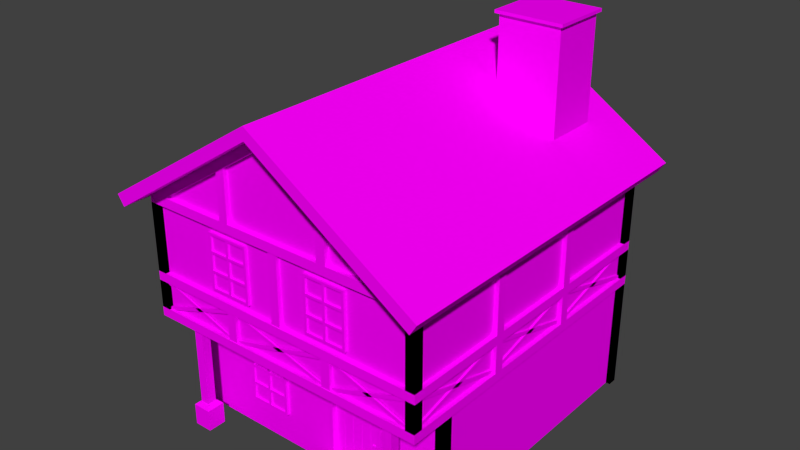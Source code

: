 # Source: Living_house.blend  (saved by Blender 2.78.0; exported with 4.5.12 LTS)
import bpy
from mathutils import Matrix  # noqa: F401  (used for matrix-valued properties, if any)

bpy.ops.wm.read_factory_settings(use_empty=True)
scene = bpy.context.scene
scene.name = 'Scene'

# ---- collections
col_collection_1 = bpy.data.collections.new('Collection 1'); scene.collection.children.link(col_collection_1)

# ---- images (referenced by path relative to the original .blend; pixels are not part of the script)
import os
ASSET_DIR = os.environ.get("B2B_ASSET_DIR", "")  # directory of the original .blend (textures are referenced by path, not embedded)
HERE = os.path.dirname(os.path.abspath(__file__))  # packed textures are extracted next to this script under _unpacked/

def load_image(name, relpath, width, height, colorspace="sRGB"):
    """Load a texture the original file referenced (path relative to the .blend, or extracted next to this script)."""
    p = next((c for c in (os.path.join(HERE, relpath), os.path.join(ASSET_DIR, relpath)) if relpath and os.path.exists(c)), "")
    if p:
        img = bpy.data.images.load(p, check_existing=True)
        img.name = name
    else:  # same state as the original file: an image datablock whose file is absent (Cycles renders it pink)
        img = bpy.data.images.new(name, width, height)
        img.source = "FILE"
        img.filepath = "//" + (relpath or name)
    img.colorspace_settings.name = colorspace
    return img
img_texture_atlas_png = load_image('Texture Atlas.png', 'Texture Atlas.png', 1024, 1024, 'sRGB')

# ---- materials (node trees are filled in below, after node groups)
mat_living_house = bpy.data.materials.new('Living house')
mat_living_house.alpha_threshold = 0.0
mat_living_house.roughness = 0.5

# ---- material node trees
mat_living_house.use_nodes = True; mat_living_house.node_tree.nodes.clear()
_N = mat_living_house.node_tree.nodes; _L = mat_living_house.node_tree.links
n0 = _N.new('ShaderNodeOutputMaterial'); n0.name = 'Material Output'; n0.location = (300, 300)
n1 = _N.new('ShaderNodeBsdfDiffuse'); n1.name = 'Diffuse BSDF'; n1.location = (10, 300)
n2 = _N.new('ShaderNodeTexImage'); n2.name = 'Image Texture'; n2.location = (-175, 309)
n2.width = 100
n2.image = img_texture_atlas_png
_L.new(n1.outputs[0], n0.inputs[0])
_L.new(n2.outputs[0], n1.inputs[0])
n0.is_active_output = True

# ---- world
world_world = bpy.data.worlds.new('World'); scene.world = world_world
world_world.color = (0.05088, 0.05088, 0.05088)
world_world.use_sun_shadow = False
world_world.sun_shadow_jitter_overblur = 0.0
world_world.cycles.sampling_method = 'NONE'
world_world.cycles.sample_map_resolution = 256

# ---- meshes
me_living_house = bpy.data.meshes.new('Living house')
me_living_house.from_pydata([(0.875, -1.955, 1.56), (0.7219, -1.955, 1.53), (0.5922, -1.955, 1.443), (0.5054, -1.955, 1.313), (0.475, -1.955, 1.16), (1.275, -1.955, 1.16), (1.245, -1.955, 1.313), (1.158, -1.955, 1.443), (1.028, -1.955, 1.53), (0.475, -1.955, 0.16), (1.275, -1.955, 0.16), (0.632, -1.955, 0.16), (0.638, -1.955, 0.16), (0.635, -1.952, 0.16), (0.792, -1.955, 0.16), (0.798, -1.955, 0.16), (0.795, -1.952, 0.16), (0.952, -1.955, 0.16), (0.958, -1.955, 0.16), (0.955, -1.952, 0.16), (1.112, -1.955, 0.16), (1.118, -1.955, 0.16), (1.115, -1.952, 0.16), (0.638, -1.955, 1.473), (0.632, -1.955, 1.469), (0.635, -1.952, 1.471), (0.798, -1.955, 1.545), (0.792, -1.955, 1.543), (0.795, -1.952, 1.544), (0.958, -1.955, 1.543), (0.952, -1.955, 1.545), (0.955, -1.952, 1.544), (1.118, -1.955, 1.469), (1.112, -1.955, 1.473), (1.115, -1.952, 1.471), (0.875, -1.955, 1.56), (0.7219, -1.955, 1.53), (0.5922, -1.955, 1.443), (0.5054, -1.955, 1.313), (0.475, -1.955, 1.16), (1.318, -1.955, 1.344), (1.355, -1.955, 1.16), (0.395, -1.955, 1.16), (0.4315, -1.955, 1.344), (0.5356, -1.955, 1.499), (0.6913, -1.955, 1.603), (0.875, -1.955, 1.64), (1.275, -1.955, 1.16), (1.245, -1.955, 1.313), (1.158, -1.955, 1.443), (1.028, -1.955, 1.53), (1.214, -1.955, 1.499), (1.059, -1.955, 1.603), (0.475, -1.955, 0.16), (1.355, -1.955, 0.16), (0.395, -1.955, 0.16), (1.275, -1.955, 0.16), (0.7219, -2.035, 1.53), (0.875, -2.035, 1.56), (0.5922, -2.035, 1.443), (0.5054, -2.035, 1.313), (0.475, -2.035, 1.16), (0.875, -2.035, 1.64), (1.059, -2.035, 1.603), (1.214, -2.035, 1.499), (1.318, -2.035, 1.344), (1.355, -2.035, 1.16), (0.395, -2.035, 1.16), (0.4315, -2.035, 1.344), (0.5356, -2.035, 1.499), (0.6913, -2.035, 1.603), (1.245, -2.035, 1.313), (1.275, -2.035, 1.16), (1.158, -2.035, 1.443), (1.028, -2.035, 1.53), (0.395, -2.035, 0.16), (0.475, -2.035, 0.16), (1.275, -2.035, 0.16), (1.355, -2.035, 0.16), (1.318, -1.905, 1.344), (1.355, -1.905, 1.16), (0.395, -1.905, 1.16), (0.4315, -1.905, 1.344), (0.5356, -1.905, 1.499), (0.6913, -1.905, 1.603), (0.875, -1.905, 1.64), (1.214, -1.905, 1.499), (1.059, -1.905, 1.603), (1.355, -1.905, 0.16), (0.395, -1.905, 0.16), (1.15, -1.973, 0.775), (1.15, -1.973, 0.825), (1.15, -1.947, 0.775), (1.15, -1.947, 0.825), (1.25, -1.973, 0.775), (1.25, -1.973, 0.825), (1.25, -1.947, 0.775), (1.25, -1.947, 0.825), (0.275, -2.505, 5.286e-09), (1.475, -2.505, 5.286e-09), (0.275, -1.905, 5.286e-09), (1.475, -1.905, 5.286e-09), (0.275, -2.205, 0.08), (0.275, -2.505, 0.08), (1.475, -2.505, 0.08), (1.475, -2.205, 0.08), (1.475, -2.205, 0.16), (1.475, -1.905, 0.16), (0.275, -1.905, 0.16), (0.275, -2.205, 0.16), (-1.95, -2.5, 5.286e-09), (-1.65, -2.5, 5.286e-09), (-1.95, -2.2, 5.286e-09), (-1.65, -2.2, 5.286e-09), (-1.95, -2.5, 0.35), (-1.65, -2.5, 0.35), (-1.95, -2.2, 0.35), (-1.65, -2.2, 0.35), (-1.897, -2.447, 0.4), (-1.702, -2.447, 0.4), (-1.897, -2.252, 0.4), (-1.702, -2.252, 0.4), (-1.875, -2.425, 0.4), (-1.725, -2.425, 0.4), (-1.875, -2.275, 0.4), (-1.725, -2.275, 0.4), (-1.875, -2.275, 1.8), (-1.875, -2.425, 1.8), (-1.725, -2.425, 1.8), (-1.725, -2.275, 1.8), (1.95, -2.5, 5.286e-09), (1.65, -2.5, 5.286e-09), (1.95, -2.2, 5.286e-09), (1.65, -2.2, 5.286e-09), (1.95, -2.5, 0.35), (1.65, -2.5, 0.35), (1.95, -2.2, 0.35), (1.65, -2.2, 0.35), (1.897, -2.447, 0.4), (1.702, -2.447, 0.4), (1.897, -2.252, 0.4), (1.702, -2.252, 0.4), (1.875, -2.425, 0.4), (1.725, -2.425, 0.4), (1.875, -2.275, 0.4), (1.725, -2.275, 0.4), (1.875, -2.275, 1.8), (1.875, -2.425, 1.8), (1.725, -2.425, 1.8), (1.725, -2.275, 1.8), (0.8223, -2.512, 1.984), (-0.8077, -2.512, 2.421), (0.8077, -2.538, 1.929), (-0.8223, -2.538, 2.366), (0.8223, -2.538, 1.984), (-0.8077, -2.538, 2.421), (0.8077, -2.512, 1.929), (-0.8223, -2.512, 2.366), (-0.8223, -2.512, 1.984), (0.8077, -2.512, 2.421), (-0.8077, -2.538, 1.929), (0.8223, -2.538, 2.366), (-0.8223, -2.538, 1.984), (0.8077, -2.538, 2.421), (-0.8077, -2.512, 1.929), (0.8223, -2.512, 2.366), (-2.3, -0.8171, 1.984), (-2.3, 0.8129, 2.421), (-2.327, -0.8026, 1.929), (-2.327, 0.8274, 2.366), (-2.327, -0.8171, 1.984), (-2.327, 0.8129, 2.421), (-2.3, -0.8026, 1.929), (-2.3, 0.8274, 2.366), (-2.3, 0.8274, 1.984), (-2.3, -0.8026, 2.421), (-2.327, 0.8129, 1.929), (-2.327, -0.8171, 2.366), (-2.327, 0.8274, 1.984), (-2.327, -0.8026, 2.421), (-2.3, 0.8129, 1.929), (-2.3, -0.8171, 2.366), (2.238, -2.512, 1.984), (0.9338, -2.512, 2.421), (2.226, -2.538, 1.929), (0.9222, -2.538, 2.366), (2.238, -2.538, 1.984), (0.9338, -2.538, 2.421), (2.226, -2.512, 1.929), (0.9222, -2.512, 2.366), (0.9222, -2.512, 1.984), (2.226, -2.512, 2.421), (0.9338, -2.538, 1.929), (2.238, -2.538, 2.366), (0.9222, -2.538, 1.984), (2.226, -2.538, 2.421), (0.9338, -2.512, 1.929), (2.238, -2.512, 2.366), (-2.3, -2.467, 1.984), (-2.3, -0.8371, 2.421), (-2.327, -2.453, 1.929), (-2.327, -0.8226, 2.366), (-2.327, -2.467, 1.984), (-2.327, -0.8371, 2.421), (-2.3, -2.453, 1.929), (-2.3, -0.8226, 2.366), (-2.3, -0.8226, 1.984), (-2.3, -2.453, 2.421), (-2.327, -0.8371, 1.929), (-2.327, -2.467, 2.366), (-2.327, -0.8226, 1.984), (-2.327, -2.453, 2.421), (-2.3, -0.8371, 1.929), (-2.3, -2.467, 2.366), (-2.3, 2.477, 1.984), (-2.3, 0.8474, 2.421), (-2.327, 2.463, 1.929), (-2.327, 0.8329, 2.366), (-2.327, 2.477, 1.984), (-2.327, 0.8474, 2.421), (-2.3, 2.463, 1.929), (-2.3, 0.8329, 2.366), (-2.3, 0.8329, 1.984), (-2.3, 2.463, 2.421), (-2.327, 0.8474, 1.929), (-2.327, 2.477, 2.366), (-2.327, 0.8329, 1.984), (-2.327, 2.463, 2.421), (-2.3, 0.8474, 1.929), (-2.3, 2.477, 2.366), (2.3, -2.467, 1.984), (2.3, -0.8371, 2.421), (2.327, -2.453, 1.929), (2.327, -0.8226, 2.366), (2.327, -2.467, 1.984), (2.327, -0.8371, 2.421), (2.3, -2.453, 1.929), (2.3, -0.8226, 2.366), (2.3, -0.8226, 1.984), (2.3, -2.453, 2.421), (2.327, -0.8371, 1.929), (2.327, -2.467, 2.366), (2.327, -0.8226, 1.984), (2.327, -2.453, 2.421), (2.3, -0.8371, 1.929), (2.3, -2.467, 2.366), (2.3, 2.477, 1.984), (2.3, 0.8474, 2.421), (2.327, 2.463, 1.929), (2.327, 0.8329, 2.366), (2.327, 2.477, 1.984), (2.327, 0.8474, 2.421), (2.3, 2.463, 1.929), (2.3, 0.8329, 2.366), (2.3, 0.8329, 1.984), (2.3, 2.463, 2.421), (2.327, 0.8474, 1.929), (2.327, 2.477, 2.366), (2.327, 0.8329, 1.984), (2.327, 2.463, 2.421), (2.3, 0.8474, 1.929), (2.3, 2.477, 2.366), (2.238, 2.522, 1.984), (0.9338, 2.522, 2.421), (2.226, 2.549, 1.929), (0.9222, 2.549, 2.366), (2.238, 2.549, 1.984), (0.9338, 2.549, 2.421), (2.226, 2.522, 1.929), (0.9222, 2.522, 2.366), (0.9222, 2.522, 1.984), (2.226, 2.522, 2.421), (0.9338, 2.549, 1.929), (2.238, 2.549, 2.366), (0.9222, 2.549, 1.984), (2.226, 2.549, 2.421), (0.9338, 2.522, 1.929), (2.238, 2.522, 2.366), (-2.238, -2.512, 1.984), (-0.9338, -2.512, 2.421), (-2.226, -2.538, 1.929), (-0.9222, -2.538, 2.366), (-2.238, -2.538, 1.984), (-0.9338, -2.538, 2.421), (-2.226, -2.512, 1.929), (-0.9222, -2.512, 2.366), (-0.9222, -2.512, 1.984), (-2.226, -2.512, 2.421), (-0.9338, -2.538, 1.929), (-2.238, -2.538, 2.366), (-0.9222, -2.538, 1.984), (-2.226, -2.538, 2.421), (-0.9338, -2.512, 1.929), (-2.238, -2.512, 2.366), (-2.238, 2.522, 1.984), (-0.9338, 2.522, 2.421), (-2.226, 2.549, 1.929), (-0.9222, 2.549, 2.366), (-2.238, 2.549, 1.984), (-0.9338, 2.549, 2.421), (-2.226, 2.522, 1.929), (-0.9222, 2.522, 2.366), (-0.9222, 2.522, 1.984), (-2.226, 2.522, 2.421), (-0.9338, 2.549, 1.929), (-2.238, 2.549, 2.366), (-0.9222, 2.549, 1.984), (-2.226, 2.549, 2.421), (-0.9338, 2.522, 1.929), (-2.238, 2.522, 2.366), (0.8223, 2.522, 1.984), (-0.8077, 2.522, 2.421), (0.8077, 2.549, 1.929), (-0.8223, 2.549, 2.366), (0.8223, 2.549, 1.984), (-0.8077, 2.549, 2.421), (0.8077, 2.522, 1.929), (-0.8223, 2.522, 2.366), (-0.8223, 2.522, 1.984), (0.8077, 2.522, 2.421), (-0.8077, 2.549, 1.929), (0.8223, 2.549, 2.366), (-0.8223, 2.549, 1.984), (0.8077, 2.549, 2.421), (-0.8077, 2.522, 1.929), (0.8223, 2.522, 2.366), (2.3, -0.8171, 1.984), (2.3, 0.8129, 2.421), (2.327, -0.8026, 1.929), (2.327, 0.8274, 2.366), (2.327, -0.8171, 1.984), (2.327, 0.8129, 2.421), (2.3, -0.8026, 1.929), (2.3, 0.8274, 2.366), (2.3, 0.8274, 1.984), (2.3, -0.8026, 2.421), (2.327, 0.8129, 1.929), (2.327, -0.8171, 2.366), (2.327, 0.8274, 1.984), (2.327, -0.8026, 2.421), (2.3, 0.8129, 1.929), (2.3, -0.8171, 2.366), (-0.95, -2.56, 2.4), (-0.95, -2.56, 1.95), (-0.8, -2.56, 2.4), (-0.8, -2.56, 1.95), (-0.95, -2.49, 2.4), (-0.95, -2.49, 1.95), (-0.8, -2.49, 2.4), (-0.8, -2.49, 1.95), (-2.371, 0.8802, 2.4), (-2.371, 0.8802, 1.95), (-2.371, 0.7302, 2.4), (-2.371, 0.7302, 1.95), (-2.3, 0.8802, 2.4), (-2.3, 0.8802, 1.95), (-2.3, 0.7302, 2.4), (-2.3, 0.7302, 1.95), (-2.371, -0.8698, 2.4), (-2.371, -0.8698, 1.95), (-2.371, -0.7198, 2.4), (-2.371, -0.7198, 1.95), (-2.3, -0.8698, 2.4), (-2.3, -0.8698, 1.95), (-2.3, -0.7198, 2.4), (-2.3, -0.7198, 1.95), (0.95, -2.49, 1.95), (0.95, -2.49, 2.4), (0.8, -2.49, 1.95), (0.8, -2.49, 2.4), (0.95, -2.56, 1.95), (0.95, -2.56, 2.4), (0.8, -2.56, 1.95), (0.8, -2.56, 2.4), (-0.95, 2.571, 2.4), (-0.95, 2.571, 1.95), (-0.8, 2.571, 2.4), (-0.8, 2.571, 1.95), (-0.95, 2.5, 2.4), (-0.95, 2.5, 1.95), (-0.8, 2.5, 2.4), (-0.8, 2.5, 1.95), (0.95, 2.5, 1.95), (0.95, 2.5, 2.4), (0.8, 2.5, 1.95), (0.8, 2.5, 2.4), (0.95, 2.571, 1.95), (0.95, 2.571, 2.4), (0.8, 2.571, 1.95), (0.8, 2.571, 2.4), (2.371, 0.8802, 2.4), (2.371, 0.8802, 1.95), (2.371, 0.7302, 2.4), (2.371, 0.7302, 1.95), (2.3, 0.8802, 2.4), (2.3, 0.8802, 1.95), (2.3, 0.7302, 2.4), (2.3, 0.7302, 1.95), (2.371, -0.8698, 2.4), (2.371, -0.8698, 1.95), (2.371, -0.7198, 2.4), (2.371, -0.7198, 1.95), (2.3, -0.8698, 2.4), (2.3, -0.8698, 1.95), (2.3, -0.7198, 2.4), (2.3, -0.7198, 1.95), (-0.075, 2.571, 3.65), (-0.075, 2.571, 2.55), (0.075, 2.571, 3.65), (0.075, 2.571, 2.55), (-0.075, 2.5, 3.65), (-0.075, 2.5, 2.55), (0.075, 2.5, 3.65), (0.075, 2.5, 2.55), (-0.075, -2.56, 3.65), (-0.075, -2.56, 2.55), (0.075, -2.56, 3.65), (0.075, -2.56, 2.55), (-0.075, -2.49, 3.65), (-0.075, -2.49, 2.55), (0.075, -2.49, 3.65), (0.075, -2.49, 2.55), (-2.371, 0.8802, 3.65), (-2.371, 0.8802, 2.55), (-2.371, 0.7302, 3.65), (-2.371, 0.7302, 2.55), (-2.3, 0.8802, 3.65), (-2.3, 0.8802, 2.55), (-2.3, 0.7302, 3.65), (-2.3, 0.7302, 2.55), (-2.371, -0.8698, 3.65), (-2.371, -0.8698, 2.55), (-2.371, -0.7198, 3.65), (-2.371, -0.7198, 2.55), (-2.3, -0.8698, 3.65), (-2.3, -0.8698, 2.55), (-2.3, -0.7198, 3.65), (-2.3, -0.7198, 2.55), (2.371, 0.8802, 3.65), (2.371, 0.8802, 2.55), (2.371, 0.7302, 3.65), (2.371, 0.7302, 2.55), (2.3, 0.8802, 3.65), (2.3, 0.8802, 2.55), (2.3, 0.7302, 3.65), (2.3, 0.7302, 2.55), (2.371, -0.8698, 3.65), (2.371, -0.8698, 2.55), (2.371, -0.7198, 3.65), (2.371, -0.7198, 2.55), (2.3, -0.8698, 3.65), (2.3, -0.8698, 2.55), (2.3, -0.7198, 3.65), (2.3, -0.7198, 2.55), (-2.37, 2.57, 3.65), (-2.37, 2.57, 2.55), (-2.22, 2.57, 3.65), (-2.22, 2.57, 2.55), (-2.3, 2.42, 3.65), (-2.3, 2.42, 2.55), (-2.22, 2.5, 3.65), (-2.22, 2.5, 2.55), (-2.37, 2.42, 3.65), (-2.37, 2.42, 2.55), (-2.37, 2.57, 3.65), (-2.37, 2.57, 2.55), (-2.22, 2.57, 3.65), (-2.22, 2.57, 2.55), (-2.3, 2.42, 3.65), (-2.3, 2.42, 2.55), (-2.22, 2.5, 3.65), (-2.22, 2.5, 2.55), (-2.37, 2.42, 3.65), (-2.37, 2.42, 2.55), (2.37, 2.57, 3.65), (2.37, 2.57, 2.55), (2.22, 2.57, 3.65), (2.22, 2.57, 2.55), (2.3, 2.42, 3.65), (2.3, 2.42, 2.55), (2.22, 2.5, 3.65), (2.22, 2.5, 2.55), (2.37, 2.42, 3.65), (2.37, 2.42, 2.55), (2.37, 2.57, 3.65), (2.37, 2.57, 2.55), (2.22, 2.57, 3.65), (2.22, 2.57, 2.55), (2.3, 2.42, 3.65), (2.3, 2.42, 2.55), (2.22, 2.5, 3.65), (2.22, 2.5, 2.55), (2.37, 2.42, 3.65), (2.37, 2.42, 2.55), (-2.37, -2.57, 3.65), (-2.37, -2.57, 2.55), (-2.22, -2.57, 3.65), (-2.22, -2.57, 2.55), (-2.3, -2.42, 3.65), (-2.3, -2.42, 2.55), (-2.22, -2.5, 3.65), (-2.22, -2.5, 2.55), (-2.37, -2.42, 3.65), (-2.37, -2.42, 2.55), (-2.37, -2.57, 3.65), (-2.37, -2.57, 2.55), (-2.22, -2.57, 3.65), (-2.22, -2.57, 2.55), (-2.3, -2.42, 3.65), (-2.3, -2.42, 2.55), (-2.22, -2.5, 3.65), (-2.22, -2.5, 2.55), (-2.37, -2.42, 3.65), (-2.37, -2.42, 2.55), (2.37, -2.57, 3.65), (2.37, -2.57, 2.55), (2.22, -2.57, 3.65), (2.22, -2.57, 2.55), (2.3, -2.42, 3.65), (2.3, -2.42, 2.55), (2.22, -2.5, 3.65), (2.22, -2.5, 2.55), (2.37, -2.42, 3.65), (2.37, -2.42, 2.55), (2.37, -2.57, 3.65), (2.37, -2.57, 2.55), (2.22, -2.57, 3.65), (2.22, -2.57, 2.55), (2.3, -2.42, 3.65), (2.3, -2.42, 2.55), (2.22, -2.5, 3.65), (2.22, -2.5, 2.55), (2.37, -2.42, 3.65), (2.37, -2.42, 2.55), (-2.37, 2.57, 2.4), (-2.37, 2.57, 1.95), (-2.22, 2.57, 2.4), (-2.22, 2.57, 1.95), (-2.3, 2.42, 2.4), (-2.3, 2.42, 1.95), (-2.22, 2.5, 2.4), (-2.22, 2.5, 1.95), (-2.37, 2.42, 2.4), (-2.37, 2.42, 1.95), (-2.37, 2.57, 2.4), (-2.37, 2.57, 1.95), (-2.22, 2.57, 2.4), (-2.22, 2.57, 1.95), (-2.3, 2.42, 2.4), (-2.3, 2.42, 1.95), (-2.22, 2.5, 2.4), (-2.22, 2.5, 1.95), (-2.37, 2.42, 2.4), (-2.37, 2.42, 1.95), (2.37, 2.57, 2.4), (2.37, 2.57, 1.95), (2.22, 2.57, 2.4), (2.22, 2.57, 1.95), (2.3, 2.42, 2.4), (2.3, 2.42, 1.95), (2.22, 2.5, 2.4), (2.22, 2.5, 1.95), (2.37, 2.42, 2.4), (2.37, 2.42, 1.95), (2.37, 2.57, 2.4), (2.37, 2.57, 1.95), (2.22, 2.57, 2.4), (2.22, 2.57, 1.95), (2.3, 2.42, 2.4), (2.3, 2.42, 1.95), (2.22, 2.5, 2.4), (2.22, 2.5, 1.95), (2.37, 2.42, 2.4), (2.37, 2.42, 1.95), (-2.37, -2.57, 2.4), (-2.37, -2.57, 1.95), (-2.22, -2.57, 2.4), (-2.22, -2.57, 1.95), (-2.3, -2.42, 2.4), (-2.3, -2.42, 1.95), (-2.22, -2.5, 2.4), (-2.22, -2.5, 1.95), (-2.37, -2.42, 2.4), (-2.37, -2.42, 1.95), (-2.37, -2.57, 2.4), (-2.37, -2.57, 1.95), (-2.22, -2.57, 2.4), (-2.22, -2.57, 1.95), (-2.3, -2.42, 2.4), (-2.3, -2.42, 1.95), (-2.22, -2.5, 2.4), (-2.22, -2.5, 1.95), (-2.37, -2.42, 2.4), (-2.37, -2.42, 1.95), (2.37, -2.57, 2.4), (2.37, -2.57, 1.95), (2.22, -2.57, 2.4), (2.22, -2.57, 1.95), (2.3, -2.42, 2.4), (2.3, -2.42, 1.95), (2.22, -2.5, 2.4), (2.22, -2.5, 1.95), (2.37, -2.42, 2.4), (2.37, -2.42, 1.95), (2.37, -2.57, 2.4), (2.37, -2.57, 1.95), (2.22, -2.57, 2.4), (2.22, -2.57, 1.95), (2.3, -2.42, 2.4), (2.3, -2.42, 1.95), (2.22, -2.5, 2.4), (2.22, -2.5, 1.95), (2.37, -2.42, 2.4), (2.37, -2.42, 1.95), (-2.37, 2.57, 1.8), (-2.37, 2.57, 0.0), (-2.22, 2.57, 1.8), (-2.22, 2.57, 0.0), (-2.3, 2.42, 1.8), (-2.3, 2.42, 0.0), (-2.22, 2.5, 1.8), (-2.22, 2.5, 0.0), (-2.37, 2.42, 1.8), (-2.37, 2.42, 0.0), (-2.37, 2.57, 1.8), (-2.37, 2.57, 0.0), (-2.22, 2.57, 1.8), (-2.22, 2.57, 0.0), (-2.3, 2.42, 1.8), (-2.3, 2.42, 0.0), (-2.22, 2.5, 1.8), (-2.22, 2.5, 0.0), (-2.37, 2.42, 1.8), (-2.37, 2.42, 0.0), (2.37, 2.57, 1.8), (2.37, 2.57, 0.0), (2.22, 2.57, 1.8), (2.22, 2.57, 0.0), (2.3, 2.42, 1.8), (2.3, 2.42, 0.0), (2.22, 2.5, 1.8), (2.22, 2.5, 0.0), (2.37, 2.42, 1.8), (2.37, 2.42, 0.0), (2.37, 2.57, 1.8), (2.37, 2.57, 0.0), (2.22, 2.57, 1.8), (2.22, 2.57, 0.0), (2.3, 2.42, 1.8), (2.3, 2.42, 0.0), (2.22, 2.5, 1.8), (2.22, 2.5, 0.0), (2.37, 2.42, 1.8), (2.37, 2.42, 0.0), (-2.37, -1.96, 1.8), (-2.37, -1.96, 0.0), (-2.22, -1.96, 1.8), (-2.22, -1.96, 0.0), (-2.3, -1.81, 1.8), (-2.3, -1.81, 0.0), (-2.22, -1.89, 1.8), (-2.22, -1.89, 0.0), (-2.37, -1.81, 1.8), (-2.37, -1.81, 0.0), (-2.37, -1.96, 1.8), (-2.37, -1.96, 0.0), (-2.22, -1.96, 1.8), (-2.22, -1.96, 0.0), (-2.3, -1.81, 1.8), (-2.3, -1.81, 0.0), (-2.22, -1.89, 1.8), (-2.22, -1.89, 0.0), (-2.37, -1.81, 1.8), (-2.37, -1.81, 0.0), (2.37, -1.96, 1.8), (2.37, -1.96, 0.0), (2.22, -1.96, 1.8), (2.22, -1.96, 0.0), (2.3, -1.81, 1.8), (2.3, -1.81, 0.0), (2.22, -1.89, 1.8), (2.22, -1.89, 0.0), (2.37, -1.81, 1.8), (2.37, -1.81, 0.0), (2.37, -1.96, 1.8), (2.37, -1.96, 0.0), (2.22, -1.96, 1.8), (2.22, -1.96, 0.0), (2.3, -1.81, 1.8), (2.3, -1.81, 0.0), (2.22, -1.89, 1.8), (2.22, -1.89, 0.0), (2.37, -1.81, 1.8), (2.37, -1.81, 0.0), (-1.225, -2.49, 2.65), (-0.525, -2.49, 2.65), (-1.225, -2.49, 3.55), (-0.525, -2.49, 3.55), (-0.895, -2.49, 3.55), (-0.895, -2.49, 2.65), (-1.225, -2.49, 3.27), (-1.225, -2.49, 2.97), (-0.525, -2.49, 2.97), (-0.525, -2.49, 3.27), (-0.895, -2.52, 3.27), (-0.855, -2.52, 2.97), (-0.895, -2.52, 3.51), (-1.185, -2.52, 3.51), (-1.185, -2.52, 3.27), (-0.855, -2.52, 3.27), (-0.565, -2.52, 3.27), (-0.565, -2.52, 3.51), (-0.855, -2.52, 3.51), (-0.855, -2.52, 3.23), (-0.565, -2.52, 3.23), (-0.565, -2.52, 2.97), (-0.895, -2.52, 3.23), (-0.895, -2.52, 2.97), (-1.185, -2.52, 3.23), (-1.225, -2.49, 3.23), (-1.185, -2.52, 2.97), (-0.895, -2.52, 2.93), (-1.185, -2.52, 2.93), (-1.185, -2.52, 2.69), (-0.855, -2.52, 2.93), (-0.895, -2.52, 2.69), (-0.855, -2.52, 2.69), (-0.565, -2.52, 2.69), (-0.525, -2.49, 3.23), (-0.565, -2.52, 2.93), (-1.225, -2.49, 2.93), (-0.525, -2.49, 2.93), (-0.855, -2.49, 3.55), (-0.855, -2.49, 2.65), (-1.185, -2.55, 2.93), (-1.185, -2.55, 2.69), (-0.855, -2.55, 2.69), (-0.565, -2.55, 2.69), (-0.565, -2.55, 3.27), (-0.565, -2.55, 3.51), (-0.895, -2.55, 3.51), (-1.185, -2.55, 3.51), (-0.855, -2.55, 3.51), (-0.895, -2.55, 2.69), (-1.185, -2.55, 3.27), (-1.185, -2.55, 3.23), (-1.185, -2.55, 2.97), (-0.565, -2.55, 2.93), (-0.565, -2.55, 2.97), (-0.565, -2.55, 3.23), (-0.895, -2.55, 2.93), (-0.855, -2.55, 2.93), (-0.895, -2.55, 2.97), (-0.855, -2.55, 2.97), (-0.525, -2.55, 2.93), (-0.895, -2.55, 3.55), (-1.225, -2.55, 3.55), (-1.225, -2.55, 3.27), (-0.895, -2.55, 3.27), (-0.525, -2.55, 2.97), (-1.225, -2.55, 2.97), (-1.225, -2.55, 3.23), (-0.525, -2.55, 3.27), (-0.525, -2.55, 3.55), (-0.855, -2.55, 3.55), (-0.855, -2.55, 3.27), (-0.895, -2.55, 3.23), (-0.855, -2.55, 3.23), (-0.525, -2.55, 3.23), (-1.225, -2.55, 2.93), (-1.225, -2.55, 2.65), (-0.895, -2.55, 2.65), (-0.855, -2.55, 2.65), (-0.525, -2.55, 2.65), (1.225, -2.49, 2.65), (0.525, -2.49, 2.65), (1.225, -2.49, 3.55), (0.525, -2.49, 3.55), (0.895, -2.49, 3.55), (0.895, -2.49, 2.65), (1.225, -2.49, 3.27), (1.225, -2.49, 2.97), (0.525, -2.49, 2.97), (0.525, -2.49, 3.27), (0.895, -2.52, 3.27), (0.855, -2.52, 2.97), (0.895, -2.52, 3.51), (1.185, -2.52, 3.51), (1.185, -2.52, 3.27), (0.855, -2.52, 3.27), (0.565, -2.52, 3.27), (0.565, -2.52, 3.51), (0.855, -2.52, 3.51), (0.855, -2.52, 3.23), (0.565, -2.52, 3.23), (0.565, -2.52, 2.97), (0.895, -2.52, 3.23), (0.895, -2.52, 2.97), (1.185, -2.52, 3.23), (1.225, -2.49, 3.23), (1.185, -2.52, 2.97), (0.895, -2.52, 2.93), (1.185, -2.52, 2.93), (1.185, -2.52, 2.69), (0.855, -2.52, 2.93), (0.895, -2.52, 2.69), (0.855, -2.52, 2.69), (0.565, -2.52, 2.69), (0.525, -2.49, 3.23), (0.565, -2.52, 2.93), (1.225, -2.49, 2.93), (0.525, -2.49, 2.93), (0.855, -2.49, 3.55), (0.855, -2.49, 2.65), (1.185, -2.55, 2.93), (1.185, -2.55, 2.69), (0.855, -2.55, 2.69), (0.565, -2.55, 2.69), (0.565, -2.55, 3.27), (0.565, -2.55, 3.51), (0.895, -2.55, 3.51), (1.185, -2.55, 3.51), (0.855, -2.55, 3.51), (0.895, -2.55, 2.69), (1.185, -2.55, 3.27), (1.185, -2.55, 3.23), (1.185, -2.55, 2.97), (0.565, -2.55, 2.93), (0.565, -2.55, 2.97), (0.565, -2.55, 3.23), (0.895, -2.55, 2.93), (0.855, -2.55, 2.93), (0.895, -2.55, 2.97), (0.855, -2.55, 2.97), (0.525, -2.55, 2.93), (0.895, -2.55, 3.55), (1.225, -2.55, 3.55), (1.225, -2.55, 3.27), (0.895, -2.55, 3.27), (0.525, -2.55, 2.97), (1.225, -2.55, 2.97), (1.225, -2.55, 3.23), (0.525, -2.55, 3.27), (0.525, -2.55, 3.55), (0.855, -2.55, 3.55), (0.855, -2.55, 3.27), (0.895, -2.55, 3.23), (0.855, -2.55, 3.23), (0.525, -2.55, 3.23), (1.225, -2.55, 2.93), (1.225, -2.55, 2.65), (0.895, -2.55, 2.65), (0.855, -2.55, 2.65), (0.525, -2.55, 2.65), (-1.225, -1.89, 0.5), (-0.525, -1.89, 0.5), (-1.225, -1.89, 1.4), (-0.525, -1.89, 1.4), (-0.895, -1.89, 1.4), (-0.895, -1.89, 0.5), (-1.225, -1.89, 1.12), (-1.225, -1.89, 0.82), (-0.525, -1.89, 0.82), (-0.525, -1.89, 1.12), (-0.895, -1.92, 1.12), (-0.855, -1.92, 0.82), (-0.895, -1.92, 1.36), (-1.185, -1.92, 1.36), (-1.185, -1.92, 1.12), (-0.855, -1.92, 1.12), (-0.565, -1.92, 1.12), (-0.565, -1.92, 1.36), (-0.855, -1.92, 1.36), (-0.855, -1.92, 1.08), (-0.565, -1.92, 1.08), (-0.565, -1.92, 0.82), (-0.895, -1.92, 1.08), (-0.895, -1.92, 0.82), (-1.185, -1.92, 1.08), (-1.225, -1.89, 1.08), (-1.185, -1.92, 0.82), (-0.895, -1.92, 0.78), (-1.185, -1.92, 0.78), (-1.185, -1.92, 0.54), (-0.855, -1.92, 0.78), (-0.895, -1.92, 0.54), (-0.855, -1.92, 0.54), (-0.565, -1.92, 0.54), (-0.525, -1.89, 1.08), (-0.565, -1.92, 0.78), (-1.225, -1.89, 0.78), (-0.525, -1.89, 0.78), (-0.855, -1.89, 1.4), (-0.855, -1.89, 0.5), (-1.185, -1.95, 0.78), (-1.185, -1.95, 0.54), (-0.855, -1.95, 0.54), (-0.565, -1.95, 0.54), (-0.565, -1.95, 1.12), (-0.565, -1.95, 1.36), (-0.895, -1.95, 1.36), (-1.185, -1.95, 1.36), (-0.855, -1.95, 1.36), (-0.895, -1.95, 0.54), (-1.185, -1.95, 1.12), (-1.185, -1.95, 1.08), (-1.185, -1.95, 0.82), (-0.565, -1.95, 0.78), (-0.565, -1.95, 0.82), (-0.565, -1.95, 1.08), (-0.895, -1.95, 0.78), (-0.855, -1.95, 0.78), (-0.895, -1.95, 0.82), (-0.855, -1.95, 0.82), (-0.525, -1.95, 0.78), (-0.895, -1.95, 1.4), (-1.225, -1.95, 1.4), (-1.225, -1.95, 1.12), (-0.895, -1.95, 1.12), (-0.525, -1.95, 0.82), (-1.225, -1.95, 0.82), (-1.225, -1.95, 1.08), (-0.525, -1.95, 1.12), (-0.525, -1.95, 1.4), (-0.855, -1.95, 1.4), (-0.855, -1.95, 1.12), (-0.895, -1.95, 1.08), (-0.855, -1.95, 1.08), (-0.525, -1.95, 1.08), (-1.225, -1.95, 0.78), (-1.225, -1.95, 0.5), (-0.895, -1.95, 0.5), (-0.855, -1.95, 0.5), (-0.525, -1.95, 0.5), (-2.29, -1.295, 2.65), (-2.29, -1.995, 2.65), (-2.29, -1.295, 3.55), (-2.29, -1.995, 3.55), (-2.29, -1.625, 3.55), (-2.29, -1.625, 2.65), (-2.29, -1.295, 3.27), (-2.29, -1.295, 2.97), (-2.29, -1.995, 2.97), (-2.29, -1.995, 3.27), (-2.32, -1.625, 3.27), (-2.32, -1.665, 2.97), (-2.32, -1.625, 3.51), (-2.32, -1.335, 3.51), (-2.32, -1.335, 3.27), (-2.32, -1.665, 3.27), (-2.32, -1.955, 3.27), (-2.32, -1.955, 3.51), (-2.32, -1.665, 3.51), (-2.32, -1.665, 3.23), (-2.32, -1.955, 3.23), (-2.32, -1.955, 2.97), (-2.32, -1.625, 3.23), (-2.32, -1.625, 2.97), (-2.32, -1.335, 3.23), (-2.29, -1.295, 3.23), (-2.32, -1.335, 2.97), (-2.32, -1.625, 2.93), (-2.32, -1.335, 2.93), (-2.32, -1.335, 2.69), (-2.32, -1.665, 2.93), (-2.32, -1.625, 2.69), (-2.32, -1.665, 2.69), (-2.32, -1.955, 2.69), (-2.29, -1.995, 3.23), (-2.32, -1.955, 2.93), (-2.29, -1.295, 2.93), (-2.29, -1.995, 2.93), (-2.29, -1.665, 3.55), (-2.29, -1.665, 2.65), (-2.35, -1.335, 2.93), (-2.35, -1.335, 2.69), (-2.35, -1.665, 2.69), (-2.35, -1.955, 2.69), (-2.35, -1.955, 3.27), (-2.35, -1.955, 3.51), (-2.35, -1.625, 3.51), (-2.35, -1.335, 3.51), (-2.35, -1.665, 3.51), (-2.35, -1.625, 2.69), (-2.35, -1.335, 3.27), (-2.35, -1.335, 3.23), (-2.35, -1.335, 2.97), (-2.35, -1.955, 2.93), (-2.35, -1.955, 2.97), (-2.35, -1.955, 3.23), (-2.35, -1.625, 2.93), (-2.35, -1.665, 2.93), (-2.35, -1.625, 2.97), (-2.35, -1.665, 2.97), (-2.35, -1.995, 2.93), (-2.35, -1.625, 3.55), (-2.35, -1.295, 3.55), (-2.35, -1.295, 3.27), (-2.35, -1.625, 3.27), (-2.35, -1.995, 2.97), (-2.35, -1.295, 2.97), (-2.35, -1.295, 3.23), (-2.35, -1.995, 3.27), (-2.35, -1.995, 3.55), (-2.35, -1.665, 3.55), (-2.35, -1.665, 3.27), (-2.35, -1.625, 3.23), (-2.35, -1.665, 3.23), (-2.35, -1.995, 3.23), (-2.35, -1.295, 2.93), (-2.35, -1.295, 2.65), (-2.35, -1.625, 2.65), (-2.35, -1.665, 2.65), (-2.35, -1.995, 2.65), (2.335, 2.571, 3.8), (1.891e-07, 2.571, 5.3), (2.335, 2.5, 3.8), (2.058, 2.571, 3.8), (2.058, 2.5, 3.8), (1.511e-07, 2.5, 5.3), (-1.591e-07, 2.5, 5.122), (-1.591e-07, 2.571, 5.122), (-2.335, 2.571, 3.8), (1.9e-07, 2.571, 5.3), (-2.335, 2.5, 3.8), (-2.058, 2.571, 3.8), (-2.058, 2.5, 3.8), (2.272e-07, 2.5, 5.3), (5.364e-07, 2.5, 5.122), (5.364e-07, 2.571, 5.122), (2.335, -2.57, 3.8), (1.891e-07, -2.57, 5.3), (2.335, -2.5, 3.8), (2.058, -2.57, 3.8), (2.058, -2.5, 3.8), (1.509e-07, -2.5, 5.3), (-1.593e-07, -2.5, 5.122), (-1.593e-07, -2.57, 5.122), (-2.335, -2.57, 3.8), (1.527e-07, -2.57, 5.3), (-2.335, -2.5, 3.8), (-2.058, -2.57, 3.8), (-2.058, -2.5, 3.8), (1.9e-07, -2.5, 5.3), (4.992e-07, -2.5, 5.122), (4.992e-07, -2.57, 5.122), (0.95, 2.571, 4.512), (0.95, 2.571, 3.8), (0.8, 2.571, 3.8), (0.8, 2.571, 4.608), (0.95, 2.5, 4.512), (0.95, 2.5, 3.8), (0.8, 2.5, 3.8), (0.8, 2.5, 4.608), (-0.95, 2.571, 4.512), (-0.95, 2.571, 3.8), (-0.8, 2.571, 3.8), (-0.8, 2.571, 4.608), (-0.95, 2.5, 4.512), (-0.95, 2.5, 3.8), (-0.8, 2.5, 3.8), (-0.8, 2.5, 4.608), (0.95, -2.57, 4.512), (0.95, -2.57, 3.8), (0.8, -2.57, 3.8), (0.8, -2.57, 4.608), (0.95, -2.5, 4.512), (0.95, -2.5, 3.8), (0.8, -2.5, 3.8), (0.8, -2.5, 4.608), (-0.95, -2.57, 4.512), (-0.95, -2.57, 3.8), (-0.8, -2.57, 3.8), (-0.8, -2.57, 4.608), (-0.95, -2.5, 4.512), (-0.95, -2.5, 3.8), (-0.8, -2.5, 3.8), (-0.8, -2.5, 4.608), (-2.371, 2.571, 3.65), (2.371, 2.571, 3.65), (-2.371, 2.571, 3.8), (2.371, 2.571, 3.8), (-2.3, 2.5, 3.65), (2.3, 2.5, 3.65), (-2.3, 2.5, 3.8), (2.3, 2.5, 3.8), (-2.371, -2.57, 3.65), (2.371, -2.57, 3.65), (-2.371, -2.57, 3.8), (2.371, -2.57, 3.8), (-2.3, -2.5, 3.65), (2.3, -2.5, 3.65), (-2.3, -2.5, 3.8), (2.3, -2.5, 3.8), (-2.371, -2.57, 3.65), (-2.371, 2.571, 3.65), (-2.371, -2.57, 3.8), (-2.371, 2.571, 3.8), (-2.3, -2.5, 3.65), (-2.3, 2.5, 3.65), (-2.3, -2.5, 3.8), (-2.3, 2.5, 3.8), (2.371, -2.57, 3.65), (2.371, 2.571, 3.65), (2.371, -2.57, 3.8), (2.371, 2.571, 3.8), (2.3, -2.5, 3.65), (2.3, 2.5, 3.65), (2.3, -2.5, 3.8), (2.3, 2.5, 3.8), (-2.371, 2.571, 2.4), (2.371, 2.571, 2.4), (-2.371, 2.571, 2.55), (2.371, 2.571, 2.55), (-2.3, 2.5, 2.4), (2.3, 2.5, 2.4), (-2.3, 2.5, 2.55), (2.3, 2.5, 2.55), (-2.371, -2.57, 2.4), (2.371, -2.57, 2.4), (-2.371, -2.57, 2.55), (2.371, -2.57, 2.55), (-2.3, -2.5, 2.4), (2.3, -2.5, 2.4), (-2.3, -2.5, 2.55), (2.3, -2.5, 2.55), (-2.371, -2.57, 2.4), (-2.371, 2.571, 2.4), (-2.371, -2.57, 2.55), (-2.371, 2.571, 2.55), (-2.3, -2.5, 2.4), (-2.3, 2.5, 2.4), (-2.3, -2.5, 2.55), (-2.3, 2.5, 2.55), (2.371, -2.57, 2.4), (2.371, 2.571, 2.4), (2.371, -2.57, 2.55), (2.371, 2.571, 2.55), (2.3, -2.5, 2.4), (2.3, 2.5, 2.4), (2.3, -2.5, 2.55), (2.3, 2.5, 2.55), (-2.371, 2.571, 1.8), (2.371, 2.571, 1.8), (-2.371, 2.571, 1.95), (2.371, 2.571, 1.95), (-2.3, 2.5, 1.8), (2.3, 2.5, 1.8), (-2.3, 2.5, 1.95), (2.3, 2.5, 1.95), (-2.371, -2.57, 1.8), (2.371, -2.57, 1.8), (-2.371, -2.57, 1.95), (2.371, -2.57, 1.95), (-2.3, -2.5, 1.8), (2.3, -2.5, 1.8), (-2.3, -2.5, 1.95), (2.3, -2.5, 1.95), (-2.371, -2.57, 1.8), (-2.371, 2.571, 1.8), (-2.371, -2.57, 1.95), (-2.371, 2.571, 1.95), (-2.3, -2.5, 1.8), (-2.3, 2.5, 1.8), (-2.3, -2.5, 1.95), (-2.3, 2.5, 1.95), (2.371, -2.57, 1.8), (2.371, 2.571, 1.8), (2.371, -2.57, 1.95), (2.371, 2.571, 1.95), (2.3, -2.5, 1.8), (2.3, 2.5, 1.8), (2.3, -2.5, 1.95), (2.3, 2.5, 1.95), (-2.3, 2.5, 3.8), (2.3, 2.5, 3.8), (0.0, 2.5, 5.3), (-2.3, -2.5, 3.8), (2.3, -2.5, 3.8), (0.0, -2.5, 5.3), (-2.3, -1.9, 0.0), (2.3, -1.9, 0.0), (-2.3, 2.5, 0.0), (2.3, 2.5, 0.0), (-2.3, -1.9, 1.8), (2.3, -1.9, 1.8), (-2.3, 2.5, 1.8), (2.3, 2.5, 1.8), (-2.3, -2.5, 1.8), (2.3, -2.5, 1.8), (-2.3, 2.5, 1.8), (2.3, 2.5, 1.8), (-2.3, 2.5, 3.8), (2.3, 2.5, 3.8), (-2.3, -2.5, 3.8), (2.3, -2.5, 3.8), (-2.661, 2.9, 3.804), (-2.661, -2.9, 3.804), (2.661, -2.9, 3.804), (2.661, 2.9, 3.804), (0.0, 2.9, 5.5), (0.0, -2.9, 5.5), (-2.551, 2.9, 3.636), (-2.551, -2.9, 3.636), (2.551, -2.9, 3.636), (2.551, 2.9, 3.636), (0.0, 2.9, 5.3), (0.0, -2.9, 5.3), (1.7, 1.3, 4.15), (0.7, 1.3, 4.15), (0.7, 2.2, 4.15), (1.7, 2.2, 4.15), (1.7, 1.3, 6.05), (0.7, 1.3, 6.05), (0.7, 2.2, 6.05), (1.7, 2.2, 6.05), (1.75, 2.25, 6.1), (1.75, 1.25, 6.05), (0.65, 1.25, 6.05), (0.65, 2.25, 6.05), (1.75, 2.25, 6.05), (1.75, 1.25, 6.1), (0.65, 1.25, 6.1), (0.65, 2.25, 6.1)], [(101, 100)], [(32, 21, 10, 5, 6, 7), (29, 18, 20, 33, 8), (0, 26, 15, 17, 30), (27, 1, 23, 12, 14), (11, 24, 2, 3, 4, 9), (13, 25, 24, 11), (12, 23, 25, 13), (16, 28, 27, 14), (15, 26, 28, 16), (19, 31, 30, 17), (18, 29, 31, 19), (22, 34, 33, 20), (21, 32, 34, 22), (35, 50, 74, 58), (36, 35, 58, 57), (41, 40, 65, 66), (53, 39, 61, 76), (50, 49, 73, 74), (40, 51, 64, 65), (47, 56, 77, 72), (49, 48, 71, 73), (51, 52, 63, 64), (54, 41, 66, 78), (57, 58, 62, 70), (74, 73, 64, 63), (61, 60, 68, 67), (71, 72, 66, 65), (59, 57, 70, 69), (58, 74, 63, 62), (73, 71, 65, 64), (60, 59, 69, 68), (66, 72, 77, 78), (61, 67, 75, 76), (42, 55, 75, 67), (43, 42, 67, 68), (37, 36, 57, 59), (44, 43, 68, 69), (38, 37, 59, 60), (45, 44, 69, 70), (52, 51, 86, 87), (39, 38, 60, 61), (46, 45, 70, 62), (43, 44, 83, 82), (52, 46, 62, 63), (48, 47, 72, 71), (51, 40, 79, 86), (55, 42, 81, 89), (44, 45, 84, 83), (41, 54, 88, 80), (40, 41, 80, 79), (46, 52, 87, 85), (45, 46, 85, 84), (42, 43, 82, 81), (91, 93, 92, 90), (97, 95, 94, 96), (95, 91, 90, 94), (90, 92, 96, 94), (95, 97, 93, 91), (103, 104, 105, 102), (102, 105, 106, 109), (98, 99, 104, 103), (109, 106, 107, 108), (100, 98, 103, 102, 109, 108), (105, 104, 99, 101, 107, 106), (115, 117, 121, 119), (110, 111, 115, 114), (111, 113, 117, 115), (112, 110, 114, 116), (113, 112, 116, 117), (120, 118, 122, 124), (116, 114, 118, 120), (117, 116, 120, 121), (114, 115, 119, 118), (125, 124, 126, 129), (121, 120, 124, 125), (118, 119, 123, 122), (119, 121, 125, 123), (122, 123, 128, 127), (123, 125, 129, 128), (124, 122, 127, 126), (135, 139, 141, 137), (130, 134, 135, 131), (131, 135, 137, 133), (132, 136, 134, 130), (133, 137, 136, 132), (140, 144, 142, 138), (136, 140, 138, 134), (137, 141, 140, 136), (134, 138, 139, 135), (145, 149, 146, 144), (141, 145, 144, 140), (138, 142, 143, 139), (139, 143, 145, 141), (142, 147, 148, 143), (143, 148, 149, 145), (144, 146, 147, 142), (152, 153, 157, 156), (162, 160, 161, 163), (155, 154, 150, 151), (160, 164, 165, 161), (153, 152, 154, 155), (163, 159, 158, 162), (168, 169, 173, 172), (178, 176, 177, 179), (171, 170, 166, 167), (176, 180, 181, 177), (169, 168, 170, 171), (179, 175, 174, 178), (184, 185, 189, 188), (194, 192, 193, 195), (187, 186, 182, 183), (192, 196, 197, 193), (185, 184, 186, 187), (195, 191, 190, 194), (200, 201, 205, 204), (210, 208, 209, 211), (203, 202, 198, 199), (208, 212, 213, 209), (201, 200, 202, 203), (211, 207, 206, 210), (216, 220, 221, 217), (226, 227, 225, 224), (219, 215, 214, 218), (224, 225, 229, 228), (217, 219, 218, 216), (227, 226, 222, 223), (232, 236, 237, 233), (242, 243, 241, 240), (235, 231, 230, 234), (240, 241, 245, 244), (233, 235, 234, 232), (243, 242, 238, 239), (248, 249, 253, 252), (258, 256, 257, 259), (251, 250, 246, 247), (256, 260, 261, 257), (249, 248, 250, 251), (259, 255, 254, 258), (264, 268, 269, 265), (274, 275, 273, 272), (267, 263, 262, 266), (272, 273, 277, 276), (265, 267, 266, 264), (275, 274, 270, 271), (280, 284, 285, 281), (290, 291, 289, 288), (283, 279, 278, 282), (288, 289, 293, 292), (281, 283, 282, 280), (291, 290, 286, 287), (296, 297, 301, 300), (306, 304, 305, 307), (299, 298, 294, 295), (304, 308, 309, 305), (297, 296, 298, 299), (307, 303, 302, 306), (312, 316, 317, 313), (322, 323, 321, 320), (315, 311, 310, 314), (320, 321, 325, 324), (313, 315, 314, 312), (323, 322, 318, 319), (328, 332, 333, 329), (338, 339, 337, 336), (331, 327, 326, 330), (336, 337, 341, 340), (329, 331, 330, 328), (339, 338, 334, 335), (343, 345, 344, 342), (342, 346, 347, 343), (345, 349, 348, 344), (351, 353, 352, 350), (350, 354, 355, 351), (353, 357, 356, 352), (359, 358, 360, 361), (358, 359, 363, 362), (361, 360, 364, 365), (373, 369, 368, 372), (370, 366, 367, 371), (372, 370, 371, 373), (375, 374, 376, 377), (374, 375, 379, 378), (377, 376, 380, 381), (389, 388, 384, 385), (386, 387, 383, 382), (388, 389, 387, 386), (391, 390, 392, 393), (390, 391, 395, 394), (393, 392, 396, 397), (399, 401, 400, 398), (398, 402, 403, 399), (401, 405, 404, 400), (407, 406, 408, 409), (406, 407, 411, 410), (409, 408, 412, 413), (415, 417, 416, 414), (414, 418, 419, 415), (417, 421, 420, 416), (423, 425, 424, 422), (422, 426, 427, 423), (425, 429, 428, 424), (431, 430, 432, 433), (430, 431, 435, 434), (433, 432, 436, 437), (439, 438, 440, 441), (438, 439, 443, 442), (441, 440, 444, 445), (447, 449, 448, 446), (446, 450, 451, 447), (449, 453, 452, 448), (455, 454, 456, 457), (454, 455, 463, 462), (457, 456, 460, 461), (462, 463, 459, 458), (465, 464, 466, 467), (464, 465, 473, 472), (467, 466, 470, 471), (472, 473, 469, 468), (475, 477, 476, 474), (474, 482, 483, 475), (477, 481, 480, 476), (482, 478, 479, 483), (485, 487, 486, 484), (484, 492, 493, 485), (487, 491, 490, 486), (492, 488, 489, 493), (495, 497, 496, 494), (494, 502, 503, 495), (497, 501, 500, 496), (502, 498, 499, 503), (505, 507, 506, 504), (504, 512, 513, 505), (507, 511, 510, 506), (512, 508, 509, 513), (515, 514, 516, 517), (514, 515, 523, 522), (517, 516, 520, 521), (522, 523, 519, 518), (525, 524, 526, 527), (524, 525, 533, 532), (527, 526, 530, 531), (532, 533, 529, 528), (535, 534, 536, 537), (534, 535, 543, 542), (537, 536, 540, 541), (542, 543, 539, 538), (545, 544, 546, 547), (544, 545, 553, 552), (547, 546, 550, 551), (552, 553, 549, 548), (555, 557, 556, 554), (554, 562, 563, 555), (557, 561, 560, 556), (562, 558, 559, 563), (565, 567, 566, 564), (564, 572, 573, 565), (567, 571, 570, 566), (572, 568, 569, 573), (575, 577, 576, 574), (574, 582, 583, 575), (577, 581, 580, 576), (582, 578, 579, 583), (585, 587, 586, 584), (584, 592, 593, 585), (587, 591, 590, 586), (592, 588, 589, 593), (595, 594, 596, 597), (594, 595, 603, 602), (597, 596, 600, 601), (602, 603, 599, 598), (605, 604, 606, 607), (604, 605, 613, 612), (607, 606, 610, 611), (612, 613, 609, 608), (615, 614, 616, 617), (614, 615, 623, 622), (617, 616, 620, 621), (622, 623, 619, 618), (625, 624, 626, 627), (624, 625, 633, 632), (627, 626, 630, 631), (632, 633, 629, 628), (635, 637, 636, 634), (634, 642, 643, 635), (637, 641, 640, 636), (642, 638, 639, 643), (645, 647, 646, 644), (644, 652, 653, 645), (647, 651, 650, 646), (652, 648, 649, 653), (655, 657, 656, 654), (654, 662, 663, 655), (657, 661, 660, 656), (662, 658, 659, 663), (665, 667, 666, 664), (664, 672, 673, 665), (667, 671, 670, 666), (672, 668, 669, 673), (675, 674, 676, 677), (674, 675, 683, 682), (677, 676, 680, 681), (682, 683, 679, 678), (685, 684, 686, 687), (684, 685, 693, 692), (687, 686, 690, 691), (692, 693, 689, 688), (720, 717, 716, 718), (705, 715, 714, 713), (708, 704, 706, 707), (709, 710, 711, 712), (723, 725, 721, 722), (726, 727, 729, 724), (706, 704, 758, 740), (710, 709, 765, 738), (716, 717, 752, 766), (722, 721, 750, 734), (695, 731, 754, 773), (720, 718, 745, 746), (696, 700, 757, 756), (718, 716, 766, 745), (728, 703, 762, 768), (733, 695, 773, 772), (702, 728, 768, 759), (707, 706, 740, 741), (704, 708, 744, 758), (714, 715, 748, 749), (717, 720, 746, 752), (705, 713, 767, 753), (701, 730, 769, 760), (731, 702, 759, 754), (729, 727, 737, 747), (703, 697, 763, 762), (725, 723, 735, 743), (713, 714, 749, 767), (730, 694, 770, 769), (726, 724, 751, 736), (699, 733, 772, 771), (758, 765, 742, 740), (744, 741, 756, 757), (758, 744, 745, 766), (738, 765, 767, 749), (750, 751, 753, 752), (754, 759, 748, 747), (739, 738, 762, 763), (767, 765, 758, 766), (753, 751, 747, 748), (753, 767, 766, 752), (742, 739, 763, 764), (749, 768, 762, 738), (749, 748, 759, 768), (741, 740, 755, 756), (755, 740, 742, 764), (746, 745, 761, 760), (750, 752, 746, 734), (746, 760, 769, 734), (735, 734, 769, 770), (751, 750, 743, 736), (772, 736, 743, 771), (747, 737, 773, 754), (737, 736, 772, 773), (743, 735, 770, 771), (745, 744, 757, 761), (711, 710, 738, 739), (700, 719, 761, 757), (697, 732, 764, 763), (694, 699, 771, 770), (719, 701, 760, 761), (698, 696, 756, 755), (708, 707, 741, 744), (732, 698, 755, 764), (723, 722, 734, 735), (724, 729, 747, 751), (721, 725, 743, 750), (715, 705, 753, 748), (709, 712, 742, 765), (727, 726, 736, 737), (712, 711, 739, 742), (800, 798, 796, 797), (785, 793, 794, 795), (788, 787, 786, 784), (789, 792, 791, 790), (803, 802, 801, 805), (806, 804, 809, 807), (786, 820, 838, 784), (790, 818, 845, 789), (796, 846, 832, 797), (802, 814, 830, 801), (775, 853, 834, 811), (800, 826, 825, 798), (776, 836, 837, 780), (798, 825, 846, 796), (808, 848, 842, 783), (813, 852, 853, 775), (782, 839, 848, 808), (787, 821, 820, 786), (784, 838, 824, 788), (794, 829, 828, 795), (797, 832, 826, 800), (785, 833, 847, 793), (781, 840, 849, 810), (811, 834, 839, 782), (809, 827, 817, 807), (783, 842, 843, 777), (805, 823, 815, 803), (793, 847, 829, 794), (810, 849, 850, 774), (806, 816, 831, 804), (779, 851, 852, 813), (838, 820, 822, 845), (824, 837, 836, 821), (838, 846, 825, 824), (818, 829, 847, 845), (830, 832, 833, 831), (834, 827, 828, 839), (819, 843, 842, 818), (847, 846, 838, 845), (833, 828, 827, 831), (833, 832, 846, 847), (822, 844, 843, 819), (829, 818, 842, 848), (829, 848, 839, 828), (821, 836, 835, 820), (835, 844, 822, 820), (826, 840, 841, 825), (830, 814, 826, 832), (826, 814, 849, 840), (815, 850, 849, 814), (831, 816, 823, 830), (852, 851, 823, 816), (827, 834, 853, 817), (817, 853, 852, 816), (823, 851, 850, 815), (825, 841, 837, 824), (791, 819, 818, 790), (780, 837, 841, 799), (777, 843, 844, 812), (774, 850, 851, 779), (799, 841, 840, 781), (778, 835, 836, 776), (788, 824, 821, 787), (812, 844, 835, 778), (803, 815, 814, 802), (804, 831, 827, 809), (801, 830, 823, 805), (795, 828, 833, 785), (789, 845, 822, 792), (807, 817, 816, 806), (792, 822, 819, 791), (880, 877, 876, 878), (865, 875, 874, 873), (868, 864, 866, 867), (869, 870, 871, 872), (883, 885, 881, 882), (886, 887, 889, 884), (866, 864, 918, 900), (870, 869, 925, 898), (876, 877, 912, 926), (882, 881, 910, 894), (855, 891, 914, 933), (880, 878, 905, 906), (856, 860, 917, 916), (878, 876, 926, 905), (888, 863, 922, 928), (893, 855, 933, 932), (862, 888, 928, 919), (867, 866, 900, 901), (864, 868, 904, 918), (874, 875, 908, 909), (877, 880, 906, 912), (865, 873, 927, 913), (861, 890, 929, 920), (891, 862, 919, 914), (889, 887, 897, 907), (863, 857, 923, 922), (885, 883, 895, 903), (873, 874, 909, 927), (890, 854, 930, 929), (886, 884, 911, 896), (859, 893, 932, 931), (918, 925, 902, 900), (904, 901, 916, 917), (918, 904, 905, 926), (898, 925, 927, 909), (910, 911, 913, 912), (914, 919, 908, 907), (899, 898, 922, 923), (927, 925, 918, 926), (913, 911, 907, 908), (913, 927, 926, 912), (902, 899, 923, 924), (909, 928, 922, 898), (909, 908, 919, 928), (901, 900, 915, 916), (915, 900, 902, 924), (906, 905, 921, 920), (910, 912, 906, 894), (906, 920, 929, 894), (895, 894, 929, 930), (911, 910, 903, 896), (932, 896, 903, 931), (907, 897, 933, 914), (897, 896, 932, 933), (903, 895, 930, 931), (905, 904, 917, 921), (871, 870, 898, 899), (860, 879, 921, 917), (857, 892, 924, 923), (854, 859, 931, 930), (879, 861, 920, 921), (858, 856, 916, 915), (868, 867, 901, 904), (892, 858, 915, 924), (883, 882, 894, 895), (884, 889, 907, 911), (881, 885, 903, 910), (875, 865, 913, 908), (869, 872, 902, 925), (887, 886, 896, 897), (872, 871, 899, 902), (960, 957, 956, 958), (945, 955, 954, 953), (948, 944, 946, 947), (949, 950, 951, 952), (963, 965, 961, 962), (966, 967, 969, 964), (946, 944, 998, 980), (950, 949, 1005, 978), (956, 957, 992, 1006), (962, 961, 990, 974), (935, 971, 994, 1013), (960, 958, 985, 986), (936, 940, 997, 996), (958, 956, 1006, 985), (968, 943, 1002, 1008), (973, 935, 1013, 1012), (942, 968, 1008, 999), (947, 946, 980, 981), (944, 948, 984, 998), (954, 955, 988, 989), (957, 960, 986, 992), (945, 953, 1007, 993), (941, 970, 1009, 1000), (971, 942, 999, 994), (969, 967, 977, 987), (943, 937, 1003, 1002), (965, 963, 975, 983), (953, 954, 989, 1007), (970, 934, 1010, 1009), (966, 964, 991, 976), (939, 973, 1012, 1011), (998, 1005, 982, 980), (984, 981, 996, 997), (998, 984, 985, 1006), (978, 1005, 1007, 989), (990, 991, 993, 992), (994, 999, 988, 987), (979, 978, 1002, 1003), (1007, 1005, 998, 1006), (993, 991, 987, 988), (993, 1007, 1006, 992), (982, 979, 1003, 1004), (989, 1008, 1002, 978), (989, 988, 999, 1008), (981, 980, 995, 996), (995, 980, 982, 1004), (986, 985, 1001, 1000), (990, 992, 986, 974), (986, 1000, 1009, 974), (975, 974, 1009, 1010), (991, 990, 983, 976), (1012, 976, 983, 1011), (987, 977, 1013, 994), (977, 976, 1012, 1013), (983, 975, 1010, 1011), (985, 984, 997, 1001), (951, 950, 978, 979), (940, 959, 1001, 997), (937, 972, 1004, 1003), (934, 939, 1011, 1010), (959, 941, 1000, 1001), (938, 936, 996, 995), (948, 947, 981, 984), (972, 938, 995, 1004), (963, 962, 974, 975), (964, 969, 987, 991), (961, 965, 983, 990), (955, 945, 993, 988), (949, 952, 982, 1005), (967, 966, 976, 977), (952, 951, 979, 982), (1017, 1021, 1015, 1014), (1021, 1017, 1018, 1020), (1014, 1015, 1019, 1016), (1025, 1022, 1023, 1029), (1029, 1028, 1026, 1025), (1022, 1024, 1027, 1023), (1033, 1030, 1031, 1037), (1037, 1036, 1034, 1033), (1030, 1032, 1035, 1031), (1041, 1045, 1039, 1038), (1045, 1041, 1042, 1044), (1038, 1039, 1043, 1040), (1046, 1047, 1048, 1049), (1050, 1051, 1047, 1046), (1049, 1048, 1052, 1053), (1054, 1057, 1056, 1055), (1058, 1054, 1055, 1059), (1057, 1061, 1060, 1056), (1062, 1065, 1064, 1063), (1066, 1062, 1063, 1067), (1065, 1069, 1068, 1064), (1070, 1071, 1072, 1073), (1074, 1075, 1071, 1070), (1073, 1072, 1076, 1077), (1079, 1078, 1080, 1081), (1078, 1079, 1083, 1082), (1081, 1080, 1084, 1085), (1087, 1089, 1088, 1086), (1086, 1090, 1091, 1087), (1089, 1093, 1092, 1088), (1095, 1094, 1096, 1097), (1094, 1095, 1099, 1098), (1097, 1096, 1100, 1101), (1103, 1105, 1104, 1102), (1102, 1106, 1107, 1103), (1105, 1109, 1108, 1104), (1111, 1110, 1112, 1113), (1110, 1111, 1115, 1114), (1113, 1112, 1116, 1117), (1119, 1121, 1120, 1118), (1118, 1122, 1123, 1119), (1121, 1125, 1124, 1120), (1127, 1126, 1128, 1129), (1126, 1127, 1131, 1130), (1129, 1128, 1132, 1133), (1135, 1137, 1136, 1134), (1134, 1138, 1139, 1135), (1137, 1141, 1140, 1136), (1143, 1142, 1144, 1145), (1142, 1143, 1147, 1146), (1145, 1144, 1148, 1149), (1151, 1153, 1152, 1150), (1150, 1154, 1155, 1151), (1153, 1157, 1156, 1152), (1159, 1158, 1160, 1161), (1158, 1159, 1163, 1162), (1161, 1160, 1164, 1165), (1167, 1169, 1168, 1166), (1166, 1170, 1171, 1167), (1169, 1173, 1172, 1168), (1175, 1174, 1176), (1177, 1178, 1179), (1182, 1180, 1184, 1186), (1180, 1181, 1185, 1184), (1181, 1183, 1187, 1185), (1183, 1182, 1186, 1187), (1188, 1189, 1195, 1194), (1191, 1190, 1192, 1193), (1190, 1188, 1194, 1192), (1189, 1191, 1193, 1195), (1190, 1191, 1189, 1188), (1198, 1199, 1200, 1201), (1197, 1201, 1200, 1196), (1207, 1206, 1205, 1204), (1202, 1206, 1207, 1203), (1197, 1196, 1202, 1203), (1199, 1198, 1204, 1205), (1198, 1201, 1207, 1204), (1196, 1200, 1206, 1202), (1201, 1197, 1203, 1207), (1200, 1199, 1205, 1206), (1210, 1209, 1213, 1214), (1211, 1210, 1214, 1215), (1208, 1211, 1215, 1212), (1209, 1208, 1212, 1213), (1214, 1213, 1218, 1219), (1213, 1212, 1217, 1218), (1218, 1217, 1221, 1222), (1219, 1218, 1222, 1223), (1215, 1214, 1219, 1220), (1212, 1215, 1220, 1217), (1221, 1216, 1223, 1222), (1220, 1219, 1223, 1216), (1217, 1220, 1216, 1221)])
_uv = me_living_house.uv_layers.new(name='UVMap')
_uv.uv.foreach_set('vector', [0.2224, 0.2362, 0.2224, 0.2231, 0.224, 0.2231, 0.224, 0.2331, 0.2237, 0.2347, 0.2228, 0.236, 0.2204, 0.2372, 0.2204, 0.2231, 0.222, 0.2231, 0.222, 0.2365, 0.2211, 0.237, 0.2191, 0.2374, 0.2183, 0.2372, 0.2183, 0.2231, 0.2199, 0.2231, 0.2199, 0.2372, 0.2178, 0.2372, 0.2171, 0.2371, 0.2163, 0.2365, 0.2163, 0.2231, 0.2178, 0.2231, 0.2158, 0.2231, 0.2158, 0.2365, 0.2154, 0.2362, 0.2145, 0.2349, 0.2142, 0.2333, 0.2142, 0.2231, 0.216, 0.2231, 0.216, 0.2365, 0.2158, 0.2365, 0.2158, 0.2231, 0.2163, 0.2231, 0.2163, 0.2365, 0.216, 0.2365, 0.216, 0.2231, 0.2181, 0.2231, 0.2181, 0.2372, 0.2178, 0.2372, 0.2178, 0.2231, 0.2183, 0.2231, 0.2183, 0.2372, 0.2181, 0.2372, 0.2181, 0.2231, 0.2202, 0.2231, 0.2202, 0.2372, 0.2199, 0.2372, 0.2199, 0.2231, 0.2204, 0.2231, 0.2204, 0.2372, 0.2202, 0.2372, 0.2202, 0.2231, 0.2222, 0.2231, 0.2222, 0.2363, 0.222, 0.2365, 0.222, 0.2231, 0.2224, 0.2231, 0.2224, 0.2362, 0.2222, 0.2363, 0.2222, 0.2231, 0.2788, 0.6194, 0.2789, 0.6207, 0.2782, 0.6208, 0.2781, 0.6194, 0.2788, 0.6182, 0.2788, 0.6194, 0.2781, 0.6194, 0.2782, 0.6181, 0.2782, 0.6251, 0.2776, 0.6238, 0.2782, 0.6236, 0.2787, 0.6249, 0.283, 0.607, 0.2798, 0.6144, 0.2791, 0.6142, 0.2824, 0.6067, 0.2789, 0.6207, 0.2791, 0.622, 0.2785, 0.6221, 0.2782, 0.6208, 0.2776, 0.6238, 0.2772, 0.6224, 0.2778, 0.6222, 0.2782, 0.6236, 0.2798, 0.6243, 0.283, 0.6313, 0.2824, 0.6316, 0.2793, 0.6246, 0.2791, 0.622, 0.2794, 0.6232, 0.2788, 0.6234, 0.2785, 0.6221, 0.2772, 0.6224, 0.277, 0.6209, 0.2776, 0.6209, 0.2778, 0.6222, 0.2813, 0.6321, 0.2782, 0.6251, 0.2787, 0.6249, 0.2819, 0.6318, 0.2782, 0.6181, 0.2781, 0.6194, 0.2775, 0.6194, 0.2775, 0.618, 0.2782, 0.6208, 0.2785, 0.6221, 0.2778, 0.6222, 0.2776, 0.6209, 0.2791, 0.6142, 0.2787, 0.6154, 0.2781, 0.6153, 0.2786, 0.6139, 0.2788, 0.6234, 0.2793, 0.6246, 0.2787, 0.6249, 0.2782, 0.6236, 0.2784, 0.6168, 0.2782, 0.6181, 0.2775, 0.618, 0.2777, 0.6166, 0.2781, 0.6194, 0.2782, 0.6208, 0.2776, 0.6209, 0.2775, 0.6194, 0.2785, 0.6221, 0.2788, 0.6234, 0.2782, 0.6236, 0.2778, 0.6222, 0.2787, 0.6154, 0.2784, 0.6168, 0.2777, 0.6166, 0.2781, 0.6153, 0.2787, 0.6249, 0.2793, 0.6246, 0.2824, 0.6316, 0.2819, 0.6318, 0.2791, 0.6142, 0.2786, 0.6139, 0.2818, 0.6064, 0.2824, 0.6067, 0.278, 0.6137, 0.2811, 0.6062, 0.2818, 0.6064, 0.2786, 0.6139, 0.2775, 0.6151, 0.278, 0.6137, 0.2786, 0.6139, 0.2781, 0.6153, 0.279, 0.6169, 0.2788, 0.6182, 0.2782, 0.6181, 0.2784, 0.6168, 0.2771, 0.6165, 0.2775, 0.6151, 0.2781, 0.6153, 0.2777, 0.6166, 0.2793, 0.6156, 0.279, 0.6169, 0.2784, 0.6168, 0.2787, 0.6154, 0.2769, 0.618, 0.2771, 0.6165, 0.2777, 0.6166, 0.2775, 0.618, 0.277, 0.6209, 0.2772, 0.6224, 0.2768, 0.6225, 0.2766, 0.621, 0.2798, 0.6144, 0.2793, 0.6156, 0.2787, 0.6154, 0.2791, 0.6142, 0.2769, 0.6195, 0.2769, 0.618, 0.2775, 0.618, 0.2775, 0.6194, 0.2775, 0.6151, 0.2771, 0.6165, 0.2767, 0.6164, 0.2771, 0.615, 0.277, 0.6209, 0.2769, 0.6195, 0.2775, 0.6194, 0.2776, 0.6209, 0.2794, 0.6232, 0.2798, 0.6243, 0.2793, 0.6246, 0.2788, 0.6234, 0.2772, 0.6224, 0.2776, 0.6238, 0.2773, 0.6239, 0.2768, 0.6225, 0.2811, 0.6062, 0.278, 0.6137, 0.2776, 0.6135, 0.2808, 0.606, 0.2771, 0.6165, 0.2769, 0.618, 0.2765, 0.6179, 0.2767, 0.6164, 0.2782, 0.6251, 0.2813, 0.6321, 0.281, 0.6322, 0.2778, 0.6252, 0.2776, 0.6238, 0.2782, 0.6251, 0.2778, 0.6252, 0.2773, 0.6239, 0.2769, 0.6195, 0.277, 0.6209, 0.2766, 0.621, 0.2765, 0.6195, 0.2769, 0.618, 0.2769, 0.6195, 0.2765, 0.6195, 0.2765, 0.6179, 0.278, 0.6137, 0.2775, 0.6151, 0.2771, 0.615, 0.2776, 0.6135, 0.2719, 0.4569, 0.2671, 0.4569, 0.2671, 0.448, 0.2719, 0.448, 0.2945, 0.4569, 0.2897, 0.4569, 0.2897, 0.448, 0.2945, 0.448, 0.2897, 0.4569, 0.2719, 0.4569, 0.2719, 0.448, 0.2897, 0.448, 0.2719, 0.448, 0.2719, 0.4432, 0.2897, 0.4432, 0.2897, 0.448, 0.2897, 0.4569, 0.2897, 0.4616, 0.2719, 0.4616, 0.2719, 0.4569, 0.2727, 0.7764, 0.2879, 0.7766, 0.2872, 0.7807, 0.2735, 0.7802, 0.2735, 0.7802, 0.2872, 0.7807, 0.2884, 0.7817, 0.2723, 0.7815, 0.2717, 0.7753, 0.289, 0.7753, 0.2879, 0.7766, 0.2727, 0.7764, 0.2723, 0.7815, 0.2884, 0.7817, 0.2896, 0.7862, 0.271, 0.7858, 0.2686, 0.7852, 0.2717, 0.7753, 0.2727, 0.7764, 0.2735, 0.7802, 0.2723, 0.7815, 0.271, 0.7858, 0.2872, 0.7807, 0.2879, 0.7766, 0.289, 0.7753, 0.2921, 0.7856, 0.2896, 0.7862, 0.2884, 0.7817, 0.2842, 0.6861, 0.2893, 0.6861, 0.2884, 0.6874, 0.2851, 0.6874, 0.279, 0.6801, 0.2842, 0.6801, 0.2842, 0.6861, 0.279, 0.6861, 0.2842, 0.6801, 0.2893, 0.6801, 0.2893, 0.6861, 0.2842, 0.6861, 0.2739, 0.6801, 0.279, 0.6801, 0.279, 0.6861, 0.2739, 0.6861, 0.2893, 0.6801, 0.2945, 0.6801, 0.2945, 0.6861, 0.2893, 0.6861, 0.2748, 0.6874, 0.2781, 0.6874, 0.2777, 0.6878, 0.2751, 0.6878, 0.2739, 0.6861, 0.279, 0.6861, 0.2781, 0.6874, 0.2748, 0.6874, 0.2893, 0.6861, 0.2945, 0.6861, 0.2936, 0.6874, 0.2902, 0.6874, 0.279, 0.6861, 0.2842, 0.6861, 0.2833, 0.6874, 0.2799, 0.6874, 0.223, 0.2043, 0.2217, 0.2043, 0.2217, 0.1922, 0.223, 0.1922, 0.2902, 0.6874, 0.2936, 0.6874, 0.2932, 0.6878, 0.2906, 0.6878, 0.2799, 0.6874, 0.2833, 0.6874, 0.2829, 0.6878, 0.2803, 0.6878, 0.2851, 0.6874, 0.2884, 0.6874, 0.2881, 0.6878, 0.2855, 0.6878, 0.2256, 0.2043, 0.2243, 0.2043, 0.2243, 0.1922, 0.2256, 0.1922, 0.2243, 0.2043, 0.223, 0.2043, 0.223, 0.1922, 0.2243, 0.1922, 0.2269, 0.2043, 0.2256, 0.2043, 0.2256, 0.1922, 0.2269, 0.1922, 0.2842, 0.6938, 0.2833, 0.695, 0.2799, 0.695, 0.279, 0.6938, 0.2893, 0.6878, 0.2893, 0.6938, 0.2842, 0.6938, 0.2842, 0.6878, 0.2842, 0.6878, 0.2842, 0.6938, 0.279, 0.6938, 0.279, 0.6878, 0.2945, 0.6878, 0.2945, 0.6938, 0.2893, 0.6938, 0.2893, 0.6878, 0.279, 0.6878, 0.279, 0.6938, 0.2739, 0.6938, 0.2739, 0.6878, 0.2936, 0.695, 0.2932, 0.6954, 0.2906, 0.6954, 0.2902, 0.695, 0.2945, 0.6938, 0.2936, 0.695, 0.2902, 0.695, 0.2893, 0.6938, 0.279, 0.6938, 0.2781, 0.695, 0.2748, 0.695, 0.2739, 0.6938, 0.2893, 0.6938, 0.2884, 0.695, 0.2851, 0.695, 0.2842, 0.6938, 0.2204, 0.2043, 0.2204, 0.1922, 0.2217, 0.1922, 0.2217, 0.2043, 0.2781, 0.695, 0.2777, 0.6954, 0.2751, 0.6954, 0.2748, 0.695, 0.2884, 0.695, 0.2881, 0.6954, 0.2855, 0.6954, 0.2851, 0.695, 0.2833, 0.695, 0.2829, 0.6954, 0.2803, 0.6954, 0.2799, 0.695, 0.2178, 0.2043, 0.2178, 0.1922, 0.2191, 0.1922, 0.2191, 0.2043, 0.2191, 0.2043, 0.2191, 0.1922, 0.2204, 0.1922, 0.2204, 0.2043, 0.2165, 0.2043, 0.2165, 0.1922, 0.2178, 0.1922, 0.2178, 0.2043, 0.2301, 0.4296, 0.2257, 0.4296, 0.2257, 0.4295, 0.2301, 0.4295, 0.2154, 0.4294, 0.2154, 0.4292, 0.2198, 0.4292, 0.2198, 0.4294, 0.2257, 0.4298, 0.2301, 0.4298, 0.2301, 0.4298, 0.2257, 0.4298, 0.2154, 0.4292, 0.2154, 0.4291, 0.2198, 0.4291, 0.2198, 0.4292, 0.2257, 0.4296, 0.2301, 0.4296, 0.2301, 0.4298, 0.2257, 0.4298, 0.2198, 0.4294, 0.2198, 0.4294, 0.2154, 0.4294, 0.2154, 0.4294, 0.2257, 0.4307, 0.2301, 0.4307, 0.2301, 0.4308, 0.2257, 0.4308, 0.2198, 0.4295, 0.2198, 0.4297, 0.2154, 0.4297, 0.2154, 0.4295, 0.2301, 0.4306, 0.2257, 0.4306, 0.2257, 0.4305, 0.2301, 0.4305, 0.2198, 0.4297, 0.2198, 0.4298, 0.2154, 0.4298, 0.2154, 0.4297, 0.2301, 0.4307, 0.2257, 0.4307, 0.2257, 0.4306, 0.2301, 0.4306, 0.2154, 0.4295, 0.2154, 0.4295, 0.2198, 0.4295, 0.2198, 0.4295, 0.2294, 0.4312, 0.2257, 0.4312, 0.2257, 0.4311, 0.2294, 0.4311, 0.2257, 0.4317, 0.2257, 0.4315, 0.2293, 0.4315, 0.2294, 0.4317, 0.2257, 0.4314, 0.2293, 0.4314, 0.2293, 0.4314, 0.2257, 0.4314, 0.2257, 0.4315, 0.2257, 0.4315, 0.2293, 0.4315, 0.2293, 0.4315, 0.2257, 0.4312, 0.2294, 0.4312, 0.2293, 0.4314, 0.2257, 0.4314, 0.2294, 0.4317, 0.2294, 0.4317, 0.2257, 0.4317, 0.2257, 0.4317, 0.2154, 0.4306, 0.2198, 0.4306, 0.2198, 0.4307, 0.2154, 0.4307, 0.2198, 0.4302, 0.2198, 0.4303, 0.2154, 0.4303, 0.2154, 0.4302, 0.2198, 0.4305, 0.2154, 0.4305, 0.2154, 0.4304, 0.2198, 0.4304, 0.2198, 0.4303, 0.2198, 0.4304, 0.2154, 0.4304, 0.2154, 0.4303, 0.2198, 0.4306, 0.2154, 0.4306, 0.2154, 0.4305, 0.2198, 0.4305, 0.2154, 0.4302, 0.2154, 0.4301, 0.2198, 0.4301, 0.2198, 0.4302, 0.2245, 0.4307, 0.2245, 0.4308, 0.2201, 0.4308, 0.2201, 0.4307, 0.2257, 0.4302, 0.2301, 0.4302, 0.2301, 0.4304, 0.2257, 0.4304, 0.2201, 0.4306, 0.2201, 0.4305, 0.2245, 0.4305, 0.2245, 0.4306, 0.2257, 0.4304, 0.2301, 0.4304, 0.2301, 0.4305, 0.2257, 0.4305, 0.2201, 0.4307, 0.2201, 0.4306, 0.2245, 0.4306, 0.2245, 0.4307, 0.2301, 0.4302, 0.2257, 0.4302, 0.2257, 0.4302, 0.2301, 0.4302, 0.2201, 0.4302, 0.2201, 0.4302, 0.2245, 0.4302, 0.2245, 0.4302, 0.2198, 0.431, 0.2154, 0.431, 0.2154, 0.4308, 0.2198, 0.4308, 0.2245, 0.4304, 0.2245, 0.4305, 0.2201, 0.4305, 0.2201, 0.4304, 0.2198, 0.4308, 0.2154, 0.4308, 0.2154, 0.4307, 0.2198, 0.4307, 0.2245, 0.4302, 0.2245, 0.4304, 0.2201, 0.4304, 0.2201, 0.4302, 0.2154, 0.431, 0.2198, 0.431, 0.2198, 0.431, 0.2154, 0.431, 0.2301, 0.4309, 0.2257, 0.4309, 0.2257, 0.4308, 0.2301, 0.4308, 0.2257, 0.4301, 0.2257, 0.4299, 0.2301, 0.4299, 0.2301, 0.4301, 0.2257, 0.431, 0.2301, 0.431, 0.2301, 0.4311, 0.2257, 0.4311, 0.2257, 0.4299, 0.2257, 0.4299, 0.2301, 0.4299, 0.2301, 0.4299, 0.2257, 0.4309, 0.2301, 0.4309, 0.2301, 0.431, 0.2257, 0.431, 0.2301, 0.4301, 0.2301, 0.4301, 0.2257, 0.4301, 0.2257, 0.4301, 0.2191, 0.4316, 0.2191, 0.4317, 0.2155, 0.4317, 0.2155, 0.4316, 0.2201, 0.4318, 0.2238, 0.4318, 0.2237, 0.432, 0.2201, 0.432, 0.2154, 0.4315, 0.2154, 0.4314, 0.2191, 0.4314, 0.2191, 0.4315, 0.2201, 0.432, 0.2237, 0.432, 0.2237, 0.432, 0.2201, 0.432, 0.2155, 0.4316, 0.2154, 0.4315, 0.2191, 0.4315, 0.2191, 0.4316, 0.2238, 0.4318, 0.2201, 0.4318, 0.2201, 0.4318, 0.2238, 0.4318, 0.2201, 0.4315, 0.2201, 0.4314, 0.2237, 0.4314, 0.2237, 0.4315, 0.2293, 0.432, 0.2257, 0.432, 0.2257, 0.4318, 0.2294, 0.4318, 0.2238, 0.4317, 0.2238, 0.4317, 0.2201, 0.4317, 0.2201, 0.4317, 0.2294, 0.4318, 0.2257, 0.4318, 0.2257, 0.4318, 0.2294, 0.4318, 0.2237, 0.4315, 0.2238, 0.4317, 0.2201, 0.4317, 0.2201, 0.4315, 0.2257, 0.432, 0.2293, 0.432, 0.2293, 0.4321, 0.2257, 0.4321, 0.2201, 0.4313, 0.2237, 0.4313, 0.2237, 0.4314, 0.2201, 0.4314, 0.2191, 0.4318, 0.2191, 0.4319, 0.2155, 0.4319, 0.2154, 0.4318, 0.2238, 0.4312, 0.2201, 0.4312, 0.2201, 0.4311, 0.2238, 0.4311, 0.2191, 0.4319, 0.2191, 0.432, 0.2155, 0.432, 0.2155, 0.4319, 0.2237, 0.4313, 0.2201, 0.4313, 0.2201, 0.4312, 0.2238, 0.4312, 0.2154, 0.4318, 0.2154, 0.4317, 0.2191, 0.4317, 0.2191, 0.4318, 0.2245, 0.4301, 0.2245, 0.4301, 0.2201, 0.4301, 0.2201, 0.4301, 0.2154, 0.4311, 0.2198, 0.4311, 0.2198, 0.4313, 0.2154, 0.4313, 0.2201, 0.4299, 0.2201, 0.4298, 0.2245, 0.4298, 0.2245, 0.4299, 0.2154, 0.4313, 0.2198, 0.4313, 0.2198, 0.4314, 0.2154, 0.4314, 0.2201, 0.4301, 0.2201, 0.4299, 0.2245, 0.4299, 0.2245, 0.4301, 0.2198, 0.4311, 0.2154, 0.4311, 0.2154, 0.4311, 0.2198, 0.4311, 0.2154, 0.4299, 0.2154, 0.4298, 0.2198, 0.4298, 0.2198, 0.4299, 0.2245, 0.431, 0.2201, 0.431, 0.2201, 0.4309, 0.2245, 0.4309, 0.2198, 0.43, 0.2198, 0.4301, 0.2154, 0.4301, 0.2154, 0.43, 0.2245, 0.4309, 0.2201, 0.4309, 0.2201, 0.4308, 0.2245, 0.4308, 0.2198, 0.4299, 0.2198, 0.43, 0.2154, 0.43, 0.2154, 0.4299, 0.2201, 0.431, 0.2245, 0.431, 0.2245, 0.4311, 0.2201, 0.4311, 0.2298, 0.4171, 0.2302, 0.4171, 0.2302, 0.4183, 0.2298, 0.4183, 0.2298, 0.4183, 0.2296, 0.4183, 0.2296, 0.4171, 0.2298, 0.4171, 0.2302, 0.4171, 0.2304, 0.4171, 0.2304, 0.4183, 0.2302, 0.4183, 0.2298, 0.4146, 0.2302, 0.4146, 0.2302, 0.4158, 0.2298, 0.4158, 0.2298, 0.4158, 0.2296, 0.4158, 0.2296, 0.4146, 0.2298, 0.4146, 0.2302, 0.4146, 0.2304, 0.4146, 0.2304, 0.4158, 0.2302, 0.4158, 0.2302, 0.4183, 0.2302, 0.4195, 0.2298, 0.4195, 0.2298, 0.4183, 0.2302, 0.4195, 0.2302, 0.4183, 0.2304, 0.4183, 0.2304, 0.4195, 0.2298, 0.4183, 0.2298, 0.4195, 0.2296, 0.4195, 0.2296, 0.4183, 0.2303, 0.423, 0.2301, 0.423, 0.2301, 0.4218, 0.2303, 0.4218, 0.2307, 0.4218, 0.2309, 0.4218, 0.2309, 0.423, 0.2307, 0.423, 0.2303, 0.4218, 0.2307, 0.4218, 0.2307, 0.423, 0.2303, 0.423, 0.2216, 0.4279, 0.2216, 0.4291, 0.2212, 0.4291, 0.2212, 0.4279, 0.2216, 0.4291, 0.2216, 0.4279, 0.2218, 0.4279, 0.2218, 0.4291, 0.2212, 0.4279, 0.2212, 0.4291, 0.221, 0.4291, 0.221, 0.4279, 0.2307, 0.4218, 0.2307, 0.4205, 0.2309, 0.4205, 0.2309, 0.4218, 0.2303, 0.4205, 0.2303, 0.4218, 0.2301, 0.4218, 0.2301, 0.4205, 0.2307, 0.4205, 0.2307, 0.4218, 0.2303, 0.4218, 0.2303, 0.4205, 0.2208, 0.4279, 0.2208, 0.4291, 0.2204, 0.4291, 0.2204, 0.4279, 0.2208, 0.4291, 0.2208, 0.4279, 0.221, 0.4279, 0.221, 0.4291, 0.2204, 0.4279, 0.2204, 0.4291, 0.2202, 0.4291, 0.2202, 0.4279, 0.2298, 0.4158, 0.2302, 0.4158, 0.2302, 0.4171, 0.2298, 0.4171, 0.2298, 0.4171, 0.2296, 0.4171, 0.2296, 0.4158, 0.2298, 0.4158, 0.2302, 0.4158, 0.2304, 0.4158, 0.2304, 0.4171, 0.2302, 0.4171, 0.2299, 0.4235, 0.2299, 0.4264, 0.2295, 0.4264, 0.2295, 0.4235, 0.2299, 0.4264, 0.2299, 0.4235, 0.2301, 0.4235, 0.2301, 0.4264, 0.2295, 0.4235, 0.2295, 0.4264, 0.2293, 0.4264, 0.2293, 0.4235, 0.229, 0.4146, 0.2294, 0.4146, 0.2294, 0.4176, 0.229, 0.4176, 0.229, 0.4176, 0.2288, 0.4176, 0.2288, 0.4146, 0.229, 0.4146, 0.2294, 0.4146, 0.2296, 0.4146, 0.2296, 0.4176, 0.2294, 0.4176, 0.2287, 0.4254, 0.2291, 0.4254, 0.2291, 0.4283, 0.2287, 0.4283, 0.2287, 0.4283, 0.2285, 0.4283, 0.2285, 0.4254, 0.2287, 0.4254, 0.2291, 0.4254, 0.2292, 0.4254, 0.2292, 0.4283, 0.2291, 0.4283, 0.2299, 0.4205, 0.2299, 0.4235, 0.2295, 0.4235, 0.2295, 0.4205, 0.2299, 0.4235, 0.2299, 0.4205, 0.2301, 0.4205, 0.2301, 0.4235, 0.2295, 0.4205, 0.2295, 0.4235, 0.2293, 0.4235, 0.2293, 0.4205, 0.2299, 0.4265, 0.2299, 0.4294, 0.2295, 0.4294, 0.2295, 0.4265, 0.2299, 0.4294, 0.2299, 0.4265, 0.2301, 0.4265, 0.2301, 0.4294, 0.2295, 0.4265, 0.2295, 0.4294, 0.2293, 0.4294, 0.2293, 0.4265, 0.229, 0.4176, 0.2294, 0.4176, 0.2294, 0.4205, 0.229, 0.4205, 0.229, 0.4205, 0.2288, 0.4205, 0.2288, 0.4176, 0.229, 0.4176, 0.2294, 0.4176, 0.2296, 0.4176, 0.2296, 0.4205, 0.2294, 0.4205, 0.0, 0.0, 0.0, 0.0, 0.0, 0.0, 0.0, 0.0, 0.0, 0.0, 0.0, 0.0, 0.0, 0.0, 0.0, 0.0, 0.0, 0.0, 0.0, 0.0, 0.0, 0.0, 0.0, 0.0, 0.0, 0.0, 0.0, 0.0, 0.0, 0.0, 0.0, 0.0, 0.2275, 0.4254, 0.2275, 0.4283, 0.2271, 0.4283, 0.2271, 0.4254, 0.2275, 0.4283, 0.2275, 0.4254, 0.2279, 0.4254, 0.2279, 0.4283, 0.2271, 0.4254, 0.2271, 0.4283, 0.2269, 0.4283, 0.2269, 0.4254, 0.2279, 0.4283, 0.2279, 0.4254, 0.2281, 0.4254, 0.2281, 0.4283, 0.0, 0.0, 0.0, 0.0, 0.0, 0.0, 0.0, 0.0, 0.0, 0.0, 0.0, 0.0, 0.0, 0.0, 0.0, 0.0, 0.0, 0.0, 0.0, 0.0, 0.0, 0.0, 0.0, 0.0, 0.0, 0.0, 0.0, 0.0, 0.0, 0.0, 0.0, 0.0, 0.2239, 0.4247, 0.2243, 0.4247, 0.2243, 0.4276, 0.2239, 0.4276, 0.2239, 0.4276, 0.2235, 0.4276, 0.2235, 0.4247, 0.2239, 0.4247, 0.2243, 0.4247, 0.2245, 0.4247, 0.2245, 0.4276, 0.2243, 0.4276, 0.2235, 0.4276, 0.2233, 0.4276, 0.2233, 0.4247, 0.2235, 0.4247, 0.0, 0.0, 0.0, 0.0, 0.0, 0.0, 0.0, 0.0, 0.0, 0.0, 0.0, 0.0, 0.0, 0.0, 0.0, 0.0, 0.0, 0.0, 0.0, 0.0, 0.0, 0.0, 0.0, 0.0, 0.0, 0.0, 0.0, 0.0, 0.0, 0.0, 0.0, 0.0, 0.2251, 0.4247, 0.2255, 0.4247, 0.2255, 0.4276, 0.2251, 0.4276, 0.2251, 0.4276, 0.2247, 0.4276, 0.2247, 0.4247, 0.2251, 0.4247, 0.2255, 0.4247, 0.2257, 0.4247, 0.2257, 0.4276, 0.2255, 0.4276, 0.2247, 0.4276, 0.2245, 0.4276, 0.2245, 0.4247, 0.2247, 0.4247, 0.0, 0.0, 0.0, 0.0, 0.0, 0.0, 0.0, 0.0, 0.0, 0.0, 0.0, 0.0, 0.0, 0.0, 0.0, 0.0, 0.0, 0.0, 0.0, 0.0, 0.0, 0.0, 0.0, 0.0, 0.0, 0.0, 0.0, 0.0, 0.0, 0.0, 0.0, 0.0, 0.2227, 0.4247, 0.2227, 0.4276, 0.2223, 0.4276, 0.2223, 0.4247, 0.2227, 0.4276, 0.2227, 0.4247, 0.2231, 0.4247, 0.2231, 0.4276, 0.2223, 0.4247, 0.2223, 0.4276, 0.2221, 0.4276, 0.2221, 0.4247, 0.2231, 0.4276, 0.2231, 0.4247, 0.2233, 0.4247, 0.2233, 0.4276, 0.0, 0.0, 0.0, 0.0, 0.0, 0.0, 0.0, 0.0, 0.0, 0.0, 0.0, 0.0, 0.0, 0.0, 0.0, 0.0, 0.0, 0.0, 0.0, 0.0, 0.0, 0.0, 0.0, 0.0, 0.0, 0.0, 0.0, 0.0, 0.0, 0.0, 0.0, 0.0, 0.2196, 0.4279, 0.2196, 0.4291, 0.2192, 0.4291, 0.2192, 0.4279, 0.2196, 0.4291, 0.2196, 0.4279, 0.22, 0.4279, 0.22, 0.4291, 0.2192, 0.4279, 0.2192, 0.4291, 0.219, 0.4291, 0.219, 0.4279, 0.22, 0.4291, 0.22, 0.4279, 0.2202, 0.4279, 0.2202, 0.4291, 0.0, 0.0, 0.0, 0.0, 0.0, 0.0, 0.0, 0.0, 0.0, 0.0, 0.0, 0.0, 0.0, 0.0, 0.0, 0.0, 0.0, 0.0, 0.0, 0.0, 0.0, 0.0, 0.0, 0.0, 0.0, 0.0, 0.0, 0.0, 0.0, 0.0, 0.0, 0.0, 0.216, 0.4279, 0.2164, 0.4279, 0.2164, 0.4291, 0.216, 0.4291, 0.216, 0.4291, 0.2156, 0.4291, 0.2156, 0.4279, 0.216, 0.4279, 0.2164, 0.4279, 0.2166, 0.4279, 0.2166, 0.4291, 0.2164, 0.4291, 0.2156, 0.4291, 0.2154, 0.4291, 0.2154, 0.4279, 0.2156, 0.4279, 0.0, 0.0, 0.0, 0.0, 0.0, 0.0, 0.0, 0.0, 0.0, 0.0, 0.0, 0.0, 0.0, 0.0, 0.0, 0.0, 0.0, 0.0, 0.0, 0.0, 0.0, 0.0, 0.0, 0.0, 0.0, 0.0, 0.0, 0.0, 0.0, 0.0, 0.0, 0.0, 0.2184, 0.4279, 0.2188, 0.4279, 0.2188, 0.4291, 0.2184, 0.4291, 0.2184, 0.4291, 0.218, 0.4291, 0.218, 0.4279, 0.2184, 0.4279, 0.2188, 0.4279, 0.219, 0.4279, 0.219, 0.4291, 0.2188, 0.4291, 0.218, 0.4291, 0.2178, 0.4291, 0.2178, 0.4279, 0.218, 0.4279, 0.0, 0.0, 0.0, 0.0, 0.0, 0.0, 0.0, 0.0, 0.0, 0.0, 0.0, 0.0, 0.0, 0.0, 0.0, 0.0, 0.0, 0.0, 0.0, 0.0, 0.0, 0.0, 0.0, 0.0, 0.0, 0.0, 0.0, 0.0, 0.0, 0.0, 0.0, 0.0, 0.2172, 0.4279, 0.2172, 0.4291, 0.2168, 0.4291, 0.2168, 0.4279, 0.2172, 0.4291, 0.2172, 0.4279, 0.2176, 0.4279, 0.2176, 0.4291, 0.2168, 0.4279, 0.2168, 0.4291, 0.2166, 0.4291, 0.2166, 0.4279, 0.2176, 0.4291, 0.2176, 0.4279, 0.2178, 0.4279, 0.2178, 0.4291, 0.0, 0.0, 0.0, 0.0, 0.0, 0.0, 0.0, 0.0, 0.0, 0.0, 0.0, 0.0, 0.0, 0.0, 0.0, 0.0, 0.0, 0.0, 0.0, 0.0, 0.0, 0.0, 0.0, 0.0, 0.0, 0.0, 0.0, 0.0, 0.0, 0.0, 0.0, 0.0, 0.2275, 0.4205, 0.2275, 0.4254, 0.2271, 0.4254, 0.2271, 0.4205, 0.2275, 0.4254, 0.2275, 0.4205, 0.2279, 0.4205, 0.2279, 0.4254, 0.2271, 0.4205, 0.2271, 0.4254, 0.2269, 0.4254, 0.2269, 0.4205, 0.2279, 0.4254, 0.2279, 0.4205, 0.2281, 0.4205, 0.2281, 0.4254, 0.0, 0.0, 0.0, 0.0, 0.0, 0.0, 0.0, 0.0, 0.0, 0.0, 0.0, 0.0, 0.0, 0.0, 0.0, 0.0, 0.0, 0.0, 0.0, 0.0, 0.0, 0.0, 0.0, 0.0, 0.0, 0.0, 0.0, 0.0, 0.0, 0.0, 0.0, 0.0, 0.2263, 0.4247, 0.2267, 0.4247, 0.2267, 0.4295, 0.2263, 0.4295, 0.2263, 0.4295, 0.2259, 0.4295, 0.2259, 0.4247, 0.2263, 0.4247, 0.2267, 0.4247, 0.2269, 0.4247, 0.2269, 0.4295, 0.2267, 0.4295, 0.2259, 0.4295, 0.2257, 0.4295, 0.2257, 0.4247, 0.2259, 0.4247, 0.0, 0.0, 0.0, 0.0, 0.0, 0.0, 0.0, 0.0, 0.0, 0.0, 0.0, 0.0, 0.0, 0.0, 0.0, 0.0, 0.0, 0.0, 0.0, 0.0, 0.0, 0.0, 0.0, 0.0, 0.0, 0.0, 0.0, 0.0, 0.0, 0.0, 0.0, 0.0, 0.2282, 0.4146, 0.2286, 0.4146, 0.2286, 0.4194, 0.2282, 0.4194, 0.2282, 0.4194, 0.2278, 0.4194, 0.2278, 0.4146, 0.2282, 0.4146, 0.2286, 0.4146, 0.2288, 0.4146, 0.2288, 0.4194, 0.2286, 0.4194, 0.2278, 0.4194, 0.2276, 0.4194, 0.2276, 0.4146, 0.2278, 0.4146, 0.0, 0.0, 0.0, 0.0, 0.0, 0.0, 0.0, 0.0, 0.0, 0.0, 0.0, 0.0, 0.0, 0.0, 0.0, 0.0, 0.0, 0.0, 0.0, 0.0, 0.0, 0.0, 0.0, 0.0, 0.0, 0.0, 0.0, 0.0, 0.0, 0.0, 0.0, 0.0, 0.2287, 0.4205, 0.2287, 0.4254, 0.2283, 0.4254, 0.2283, 0.4205, 0.2287, 0.4254, 0.2287, 0.4205, 0.2291, 0.4205, 0.2291, 0.4254, 0.2283, 0.4205, 0.2283, 0.4254, 0.2281, 0.4254, 0.2281, 0.4205, 0.2291, 0.4254, 0.2291, 0.4205, 0.2292, 0.4205, 0.2292, 0.4254, 0.1527, 0.5548, 0.1558, 0.5548, 0.1558, 0.5576, 0.1527, 0.5576, 0.1465, 0.552, 0.1496, 0.552, 0.1496, 0.5548, 0.1465, 0.5548, 0.1558, 0.5522, 0.1589, 0.5522, 0.1589, 0.5548, 0.1558, 0.5548, 0.1527, 0.5576, 0.1558, 0.5576, 0.1558, 0.5601, 0.1527, 0.5601, 0.1589, 0.5574, 0.162, 0.5574, 0.162, 0.5599, 0.1589, 0.5599, 0.1496, 0.5601, 0.1527, 0.5601, 0.1527, 0.5627, 0.1496, 0.5627, 0.2259, 0.212, 0.2259, 0.2106, 0.2261, 0.2103, 0.2262, 0.2122, 0.2286, 0.2105, 0.2267, 0.2105, 0.2264, 0.2103, 0.2288, 0.2103, 0.2259, 0.2098, 0.2259, 0.2082, 0.226, 0.2079, 0.2261, 0.21, 0.2238, 0.2073, 0.2258, 0.2075, 0.226, 0.2077, 0.2236, 0.2076, 0.2294, 0.2055, 0.2294, 0.2077, 0.229, 0.2077, 0.229, 0.2055, 0.2239, 0.2081, 0.2239, 0.2097, 0.2237, 0.2099, 0.2236, 0.2078, 0.2229, 0.2126, 0.2229, 0.2102, 0.2234, 0.2102, 0.2234, 0.2126, 0.2239, 0.2097, 0.2259, 0.2098, 0.2261, 0.21, 0.2237, 0.2099, 0.2296, 0.2099, 0.2296, 0.2102, 0.2291, 0.2102, 0.2291, 0.2099, 0.2263, 0.205, 0.229, 0.205, 0.229, 0.2055, 0.2263, 0.2054, 0.2294, 0.208, 0.2296, 0.2099, 0.2291, 0.2099, 0.229, 0.208, 0.2239, 0.212, 0.2259, 0.212, 0.2262, 0.2122, 0.2237, 0.2122, 0.2259, 0.2106, 0.2239, 0.2104, 0.2237, 0.2102, 0.2261, 0.2103, 0.2286, 0.2097, 0.2285, 0.2083, 0.2287, 0.208, 0.2288, 0.21, 0.2258, 0.2082, 0.2239, 0.2081, 0.2236, 0.2078, 0.226, 0.2079, 0.2266, 0.2081, 0.2266, 0.2098, 0.2264, 0.21, 0.2263, 0.2079, 0.2229, 0.2079, 0.2229, 0.2076, 0.2233, 0.2076, 0.2234, 0.2079, 0.2294, 0.2077, 0.2294, 0.208, 0.229, 0.208, 0.229, 0.2077, 0.2284, 0.2075, 0.2285, 0.2061, 0.2286, 0.2058, 0.2287, 0.2077, 0.2296, 0.2102, 0.2298, 0.2125, 0.2293, 0.2126, 0.2291, 0.2102, 0.2258, 0.2059, 0.2239, 0.2059, 0.2236, 0.2057, 0.226, 0.2057, 0.2266, 0.2098, 0.2286, 0.2097, 0.2288, 0.21, 0.2264, 0.21, 0.2229, 0.2076, 0.2228, 0.2054, 0.2233, 0.2054, 0.2233, 0.2076, 0.2265, 0.2059, 0.2265, 0.2074, 0.2263, 0.2077, 0.2263, 0.2057, 0.226, 0.205, 0.2263, 0.205, 0.2263, 0.2054, 0.226, 0.2054, 0.2261, 0.2103, 0.2264, 0.2103, 0.2265, 0.2122, 0.2262, 0.2122, 0.2237, 0.2102, 0.2237, 0.2122, 0.2234, 0.2126, 0.2234, 0.2102, 0.2261, 0.2103, 0.2237, 0.2102, 0.2237, 0.2099, 0.2261, 0.21, 0.2288, 0.2103, 0.2264, 0.2103, 0.2264, 0.21, 0.2288, 0.21, 0.226, 0.2077, 0.2263, 0.2077, 0.2263, 0.2079, 0.226, 0.2079, 0.229, 0.2077, 0.229, 0.208, 0.2287, 0.208, 0.2287, 0.2077, 0.2289, 0.2122, 0.2288, 0.2103, 0.2291, 0.2102, 0.2293, 0.2126, 0.2264, 0.21, 0.2264, 0.2103, 0.2261, 0.2103, 0.2261, 0.21, 0.2263, 0.2079, 0.2263, 0.2077, 0.2287, 0.2077, 0.2287, 0.208, 0.2263, 0.2079, 0.2264, 0.21, 0.2261, 0.21, 0.226, 0.2079, 0.2265, 0.2122, 0.2289, 0.2122, 0.2293, 0.2126, 0.2265, 0.2125, 0.2288, 0.21, 0.2291, 0.2099, 0.2291, 0.2102, 0.2288, 0.2103, 0.2288, 0.21, 0.2287, 0.208, 0.229, 0.208, 0.2291, 0.2099, 0.2237, 0.2122, 0.2262, 0.2122, 0.2262, 0.2125, 0.2234, 0.2126, 0.2262, 0.2125, 0.2262, 0.2122, 0.2265, 0.2122, 0.2265, 0.2125, 0.2236, 0.2078, 0.2237, 0.2099, 0.2234, 0.2099, 0.2234, 0.2079, 0.226, 0.2077, 0.226, 0.2079, 0.2236, 0.2078, 0.2236, 0.2076, 0.2236, 0.2078, 0.2234, 0.2079, 0.2233, 0.2076, 0.2236, 0.2076, 0.2236, 0.2057, 0.2236, 0.2076, 0.2233, 0.2076, 0.2233, 0.2054, 0.2263, 0.2077, 0.226, 0.2077, 0.226, 0.2057, 0.2263, 0.2057, 0.2263, 0.2054, 0.2263, 0.2057, 0.226, 0.2057, 0.226, 0.2054, 0.2287, 0.2077, 0.2286, 0.2058, 0.229, 0.2055, 0.229, 0.2077, 0.2286, 0.2058, 0.2263, 0.2057, 0.2263, 0.2054, 0.229, 0.2055, 0.226, 0.2057, 0.2236, 0.2057, 0.2233, 0.2054, 0.226, 0.2054, 0.2237, 0.2099, 0.2237, 0.2102, 0.2234, 0.2102, 0.2234, 0.2099, 0.2286, 0.212, 0.2286, 0.2105, 0.2288, 0.2103, 0.2289, 0.2122, 0.2229, 0.2102, 0.2229, 0.2099, 0.2234, 0.2099, 0.2234, 0.2102, 0.2292, 0.2131, 0.2265, 0.213, 0.2265, 0.2125, 0.2293, 0.2126, 0.2233, 0.2049, 0.226, 0.205, 0.226, 0.2054, 0.2233, 0.2054, 0.2229, 0.2099, 0.2229, 0.2079, 0.2234, 0.2079, 0.2234, 0.2099, 0.2262, 0.213, 0.2234, 0.2131, 0.2234, 0.2126, 0.2262, 0.2125, 0.2239, 0.2104, 0.2239, 0.212, 0.2237, 0.2122, 0.2237, 0.2102, 0.2265, 0.213, 0.2262, 0.213, 0.2262, 0.2125, 0.2265, 0.2125, 0.2239, 0.2059, 0.2238, 0.2073, 0.2236, 0.2076, 0.2236, 0.2057, 0.2265, 0.2074, 0.2284, 0.2075, 0.2287, 0.2077, 0.2263, 0.2077, 0.2258, 0.2075, 0.2258, 0.2059, 0.226, 0.2057, 0.226, 0.2077, 0.2285, 0.2083, 0.2266, 0.2081, 0.2263, 0.2079, 0.2287, 0.208, 0.2267, 0.2105, 0.2267, 0.2119, 0.2265, 0.2122, 0.2264, 0.2103, 0.2284, 0.2061, 0.2265, 0.2059, 0.2263, 0.2057, 0.2286, 0.2058, 0.2267, 0.2119, 0.2286, 0.212, 0.2289, 0.2122, 0.2265, 0.2122, 0.1496, 0.5548, 0.1496, 0.5576, 0.1465, 0.5576, 0.1465, 0.5548, 0.1552, 0.5489, 0.1552, 0.5517, 0.1521, 0.5517, 0.1521, 0.5489, 0.1558, 0.5522, 0.1558, 0.5548, 0.1527, 0.5548, 0.1527, 0.5522, 0.1527, 0.5576, 0.1527, 0.5601, 0.1496, 0.5601, 0.1496, 0.5576, 0.162, 0.5522, 0.162, 0.5548, 0.1589, 0.5548, 0.1589, 0.5522, 0.1589, 0.5599, 0.1589, 0.5625, 0.1558, 0.5625, 0.1558, 0.5599, 0.2267, 0.2202, 0.2264, 0.2204, 0.2264, 0.2185, 0.2266, 0.2188, 0.2239, 0.2187, 0.2237, 0.2185, 0.2261, 0.2185, 0.2259, 0.2187, 0.2267, 0.218, 0.2264, 0.2182, 0.2265, 0.2161, 0.2267, 0.2165, 0.2287, 0.2154, 0.2289, 0.2157, 0.2265, 0.2159, 0.2267, 0.2157, 0.2231, 0.2138, 0.2235, 0.2137, 0.2236, 0.2159, 0.2231, 0.2159, 0.2287, 0.2162, 0.2289, 0.216, 0.2289, 0.2181, 0.2287, 0.2179, 0.2297, 0.2207, 0.2292, 0.2207, 0.2292, 0.2184, 0.2297, 0.2184, 0.2287, 0.2179, 0.2289, 0.2181, 0.2264, 0.2182, 0.2267, 0.218, 0.223, 0.2182, 0.2234, 0.2182, 0.2234, 0.2185, 0.223, 0.2185, 0.2262, 0.2132, 0.2262, 0.2136, 0.2235, 0.2137, 0.2235, 0.2133, 0.2231, 0.2162, 0.2236, 0.2162, 0.2234, 0.2182, 0.223, 0.2182, 0.2286, 0.2202, 0.2288, 0.2204, 0.2264, 0.2204, 0.2267, 0.2202, 0.2266, 0.2188, 0.2264, 0.2185, 0.2289, 0.2184, 0.2286, 0.2186, 0.224, 0.218, 0.2237, 0.2182, 0.2238, 0.2162, 0.224, 0.2165, 0.2267, 0.2164, 0.2265, 0.2161, 0.2289, 0.216, 0.2287, 0.2162, 0.226, 0.2163, 0.2262, 0.2161, 0.2262, 0.2182, 0.226, 0.218, 0.2296, 0.216, 0.2292, 0.216, 0.2292, 0.2158, 0.2296, 0.2158, 0.2231, 0.2159, 0.2236, 0.2159, 0.2236, 0.2162, 0.2231, 0.2162, 0.2241, 0.2157, 0.2238, 0.2159, 0.2239, 0.2141, 0.2241, 0.2143, 0.223, 0.2185, 0.2234, 0.2185, 0.2233, 0.2208, 0.2228, 0.2208, 0.2267, 0.2141, 0.2265, 0.2139, 0.2289, 0.2139, 0.2286, 0.2141, 0.226, 0.218, 0.2262, 0.2182, 0.2237, 0.2182, 0.224, 0.218, 0.2296, 0.2158, 0.2292, 0.2158, 0.2292, 0.2136, 0.2297, 0.2136, 0.226, 0.2141, 0.2262, 0.2139, 0.2262, 0.2159, 0.226, 0.2157, 0.2265, 0.2132, 0.2265, 0.2136, 0.2262, 0.2136, 0.2262, 0.2132, 0.2264, 0.2185, 0.2264, 0.2204, 0.2261, 0.2205, 0.2261, 0.2185, 0.2289, 0.2184, 0.2292, 0.2184, 0.2292, 0.2207, 0.2288, 0.2204, 0.2264, 0.2185, 0.2264, 0.2182, 0.2289, 0.2181, 0.2289, 0.2184, 0.2237, 0.2185, 0.2237, 0.2182, 0.2262, 0.2182, 0.2261, 0.2185, 0.2265, 0.2159, 0.2265, 0.2161, 0.2262, 0.2161, 0.2262, 0.2159, 0.2236, 0.2159, 0.2238, 0.2159, 0.2238, 0.2162, 0.2236, 0.2162, 0.2237, 0.2205, 0.2233, 0.2208, 0.2234, 0.2185, 0.2237, 0.2185, 0.2262, 0.2182, 0.2264, 0.2182, 0.2264, 0.2185, 0.2261, 0.2185, 0.2262, 0.2161, 0.2238, 0.2162, 0.2238, 0.2159, 0.2262, 0.2159, 0.2262, 0.2161, 0.2265, 0.2161, 0.2264, 0.2182, 0.2262, 0.2182, 0.2261, 0.2205, 0.2261, 0.2207, 0.2233, 0.2208, 0.2237, 0.2205, 0.2237, 0.2182, 0.2237, 0.2185, 0.2234, 0.2185, 0.2234, 0.2182, 0.2237, 0.2182, 0.2234, 0.2182, 0.2236, 0.2162, 0.2238, 0.2162, 0.2288, 0.2204, 0.2292, 0.2207, 0.2264, 0.2207, 0.2264, 0.2204, 0.2264, 0.2207, 0.2261, 0.2207, 0.2261, 0.2205, 0.2264, 0.2204, 0.2289, 0.216, 0.2292, 0.216, 0.2292, 0.2181, 0.2289, 0.2181, 0.2265, 0.2159, 0.2289, 0.2157, 0.2289, 0.216, 0.2265, 0.2161, 0.2289, 0.216, 0.2289, 0.2157, 0.2292, 0.2158, 0.2292, 0.216, 0.2289, 0.2139, 0.2292, 0.2136, 0.2292, 0.2158, 0.2289, 0.2157, 0.2262, 0.2159, 0.2262, 0.2139, 0.2265, 0.2139, 0.2265, 0.2159, 0.2262, 0.2136, 0.2265, 0.2136, 0.2265, 0.2139, 0.2262, 0.2139, 0.2238, 0.2159, 0.2236, 0.2159, 0.2235, 0.2137, 0.2239, 0.2141, 0.2239, 0.2141, 0.2235, 0.2137, 0.2262, 0.2136, 0.2262, 0.2139, 0.2265, 0.2139, 0.2265, 0.2136, 0.2292, 0.2136, 0.2289, 0.2139, 0.2289, 0.2181, 0.2292, 0.2181, 0.2292, 0.2184, 0.2289, 0.2184, 0.2239, 0.2203, 0.2237, 0.2205, 0.2237, 0.2185, 0.2239, 0.2187, 0.2297, 0.2184, 0.2292, 0.2184, 0.2292, 0.2181, 0.2297, 0.2181, 0.2233, 0.2213, 0.2233, 0.2208, 0.2261, 0.2207, 0.2261, 0.2212, 0.2292, 0.2131, 0.2292, 0.2136, 0.2265, 0.2136, 0.2265, 0.2132, 0.2297, 0.2181, 0.2292, 0.2181, 0.2292, 0.216, 0.2296, 0.216, 0.2264, 0.2212, 0.2264, 0.2207, 0.2292, 0.2207, 0.2292, 0.2212, 0.2286, 0.2186, 0.2289, 0.2184, 0.2288, 0.2204, 0.2286, 0.2202, 0.2261, 0.2212, 0.2261, 0.2207, 0.2264, 0.2207, 0.2264, 0.2212, 0.2287, 0.2141, 0.2289, 0.2139, 0.2289, 0.2157, 0.2287, 0.2154, 0.226, 0.2157, 0.2262, 0.2159, 0.2238, 0.2159, 0.2241, 0.2157, 0.2267, 0.2157, 0.2265, 0.2159, 0.2265, 0.2139, 0.2267, 0.2141, 0.224, 0.2165, 0.2238, 0.2162, 0.2262, 0.2161, 0.226, 0.2163, 0.2259, 0.2187, 0.2261, 0.2185, 0.2261, 0.2205, 0.2259, 0.2201, 0.2241, 0.2143, 0.2239, 0.2141, 0.2262, 0.2139, 0.226, 0.2141, 0.2259, 0.2201, 0.2261, 0.2205, 0.2237, 0.2205, 0.2239, 0.2203, 0.1496, 0.5548, 0.1527, 0.5548, 0.1527, 0.5576, 0.1496, 0.5576, 0.1496, 0.552, 0.1527, 0.552, 0.1527, 0.5548, 0.1496, 0.5548, 0.1558, 0.5548, 0.1589, 0.5548, 0.1589, 0.5573, 0.1558, 0.5573, 0.1465, 0.5576, 0.1496, 0.5576, 0.1496, 0.5601, 0.1465, 0.5601, 0.1527, 0.5601, 0.1558, 0.5601, 0.1558, 0.5627, 0.1527, 0.5627, 0.1465, 0.5601, 0.1496, 0.5601, 0.1496, 0.5627, 0.1465, 0.5627, 0.2158, 0.2118, 0.2168, 0.2108, 0.2171, 0.2107, 0.2158, 0.2122, 0.2188, 0.2126, 0.2173, 0.2113, 0.2173, 0.2109, 0.2191, 0.2126, 0.2173, 0.2102, 0.2184, 0.209, 0.2187, 0.2089, 0.2173, 0.2105, 0.2175, 0.207, 0.2188, 0.2084, 0.2189, 0.2088, 0.2172, 0.2071, 0.2228, 0.2095, 0.2213, 0.2111, 0.221, 0.2108, 0.2225, 0.2092, 0.217, 0.2076, 0.2159, 0.2087, 0.2156, 0.2088, 0.217, 0.2073, 0.2132, 0.2101, 0.2148, 0.2084, 0.2152, 0.2088, 0.2136, 0.2105, 0.216, 0.2087, 0.2173, 0.2102, 0.2173, 0.2105, 0.2156, 0.2088, 0.2199, 0.2128, 0.2197, 0.2131, 0.2193, 0.2128, 0.2195, 0.2125, 0.2209, 0.2069, 0.2228, 0.2088, 0.2225, 0.2092, 0.2205, 0.2073, 0.2211, 0.2113, 0.2199, 0.2128, 0.2195, 0.2125, 0.2208, 0.211, 0.2143, 0.2104, 0.2158, 0.2118, 0.2158, 0.2122, 0.214, 0.2105, 0.2168, 0.2108, 0.2154, 0.2093, 0.2154, 0.209, 0.2171, 0.2107, 0.2193, 0.212, 0.2203, 0.2109, 0.2206, 0.2108, 0.2193, 0.2124, 0.2184, 0.209, 0.217, 0.2076, 0.217, 0.2073, 0.2187, 0.2089, 0.2189, 0.2095, 0.2178, 0.2107, 0.2175, 0.2107, 0.2189, 0.2091, 0.2164, 0.2068, 0.2166, 0.2066, 0.217, 0.2069, 0.2168, 0.2071, 0.2213, 0.2111, 0.2211, 0.2113, 0.2208, 0.211, 0.221, 0.2108, 0.2207, 0.2102, 0.2217, 0.2093, 0.222, 0.2092, 0.2208, 0.2106, 0.2197, 0.2131, 0.2182, 0.2149, 0.2178, 0.2146, 0.2193, 0.2128, 0.2199, 0.2073, 0.2184, 0.206, 0.2184, 0.2057, 0.2202, 0.2073, 0.2178, 0.2107, 0.2193, 0.212, 0.2193, 0.2124, 0.2175, 0.2107, 0.2166, 0.2066, 0.218, 0.2049, 0.2184, 0.2052, 0.217, 0.2069, 0.2204, 0.2078, 0.2194, 0.2089, 0.2191, 0.2089, 0.2204, 0.2075, 0.2206, 0.2067, 0.2209, 0.2069, 0.2205, 0.2073, 0.2203, 0.2071, 0.2171, 0.2107, 0.2173, 0.2109, 0.216, 0.2124, 0.2158, 0.2122, 0.2154, 0.209, 0.214, 0.2105, 0.2136, 0.2105, 0.2152, 0.2088, 0.2171, 0.2107, 0.2154, 0.209, 0.2156, 0.2088, 0.2173, 0.2105, 0.2191, 0.2126, 0.2173, 0.2109, 0.2175, 0.2107, 0.2193, 0.2124, 0.2189, 0.2088, 0.2191, 0.2089, 0.2189, 0.2091, 0.2187, 0.2089, 0.221, 0.2108, 0.2208, 0.211, 0.2206, 0.2108, 0.2208, 0.2106, 0.2178, 0.2141, 0.2191, 0.2126, 0.2193, 0.2128, 0.2178, 0.2146, 0.2175, 0.2107, 0.2173, 0.2109, 0.2171, 0.2107, 0.2173, 0.2105, 0.2189, 0.2091, 0.2191, 0.2089, 0.2208, 0.2106, 0.2206, 0.2108, 0.2189, 0.2091, 0.2175, 0.2107, 0.2173, 0.2105, 0.2187, 0.2089, 0.216, 0.2124, 0.2178, 0.2141, 0.2178, 0.2146, 0.2158, 0.2126, 0.2193, 0.2124, 0.2195, 0.2125, 0.2193, 0.2128, 0.2191, 0.2126, 0.2193, 0.2124, 0.2206, 0.2108, 0.2208, 0.211, 0.2195, 0.2125, 0.214, 0.2105, 0.2158, 0.2122, 0.2156, 0.2124, 0.2136, 0.2105, 0.2156, 0.2124, 0.2158, 0.2122, 0.216, 0.2124, 0.2158, 0.2126, 0.217, 0.2073, 0.2156, 0.2088, 0.2154, 0.2085, 0.2168, 0.2071, 0.2189, 0.2088, 0.2187, 0.2089, 0.217, 0.2073, 0.2172, 0.2071, 0.217, 0.2073, 0.2168, 0.2071, 0.217, 0.2069, 0.2172, 0.2071, 0.2184, 0.2057, 0.2172, 0.2071, 0.217, 0.2069, 0.2184, 0.2052, 0.2191, 0.2089, 0.2189, 0.2088, 0.2202, 0.2073, 0.2204, 0.2075, 0.2205, 0.2073, 0.2204, 0.2075, 0.2202, 0.2073, 0.2203, 0.2071, 0.2208, 0.2106, 0.222, 0.2092, 0.2225, 0.2092, 0.221, 0.2108, 0.222, 0.2092, 0.2204, 0.2075, 0.2205, 0.2073, 0.2225, 0.2092, 0.2202, 0.2073, 0.2184, 0.2057, 0.2184, 0.2052, 0.2203, 0.2071, 0.2156, 0.2088, 0.2154, 0.209, 0.2152, 0.2088, 0.2154, 0.2085, 0.2177, 0.2137, 0.2188, 0.2126, 0.2191, 0.2126, 0.2178, 0.2141, 0.2148, 0.2084, 0.2151, 0.2082, 0.2154, 0.2085, 0.2152, 0.2088, 0.2175, 0.2149, 0.2155, 0.2129, 0.2158, 0.2126, 0.2178, 0.2146, 0.2187, 0.2049, 0.2206, 0.2067, 0.2203, 0.2071, 0.2184, 0.2052, 0.2151, 0.2082, 0.2164, 0.2068, 0.2168, 0.2071, 0.2154, 0.2085, 0.2153, 0.2127, 0.2132, 0.2108, 0.2136, 0.2105, 0.2156, 0.2124, 0.2154, 0.2093, 0.2143, 0.2104, 0.214, 0.2105, 0.2154, 0.209, 0.2155, 0.2129, 0.2153, 0.2127, 0.2156, 0.2124, 0.2158, 0.2126, 0.2184, 0.206, 0.2175, 0.207, 0.2172, 0.2071, 0.2184, 0.2057, 0.2194, 0.2089, 0.2207, 0.2102, 0.2208, 0.2106, 0.2191, 0.2089, 0.2188, 0.2084, 0.2199, 0.2073, 0.2202, 0.2073, 0.2189, 0.2088, 0.2202, 0.2109, 0.2189, 0.2094, 0.2189, 0.2091, 0.2206, 0.2108, 0.2173, 0.2113, 0.2164, 0.2123, 0.216, 0.2124, 0.2173, 0.2109, 0.2217, 0.2093, 0.2204, 0.2078, 0.2204, 0.2075, 0.222, 0.2092, 0.2164, 0.2123, 0.2177, 0.2137, 0.2178, 0.2141, 0.216, 0.2124, 0.1521, 0.5489, 0.1521, 0.552, 0.1493, 0.552, 0.1493, 0.5489, 0.1493, 0.5489, 0.1493, 0.552, 0.1465, 0.552, 0.1465, 0.5489, 0.1577, 0.5489, 0.1577, 0.552, 0.1552, 0.552, 0.1552, 0.5489, 0.1589, 0.5599, 0.1558, 0.5599, 0.1558, 0.5574, 0.1589, 0.5574, 0.1608, 0.5515, 0.1577, 0.5515, 0.1577, 0.5489, 0.1608, 0.5489, 0.162, 0.5573, 0.1589, 0.5573, 0.1589, 0.5548, 0.162, 0.5548, 0.2143, 0.2179, 0.2156, 0.2181, 0.2159, 0.2183, 0.214, 0.2181, 0.2156, 0.2208, 0.2156, 0.2188, 0.2159, 0.2186, 0.2159, 0.221, 0.2164, 0.218, 0.2179, 0.218, 0.2182, 0.2182, 0.2161, 0.2183, 0.2189, 0.216, 0.2187, 0.2179, 0.2185, 0.2182, 0.2186, 0.2157, 0.2207, 0.2217, 0.2184, 0.2217, 0.2184, 0.2212, 0.2207, 0.2213, 0.2181, 0.216, 0.2164, 0.216, 0.2162, 0.2158, 0.2183, 0.2157, 0.2137, 0.2149, 0.2159, 0.215, 0.2159, 0.2155, 0.2137, 0.2154, 0.2164, 0.216, 0.2164, 0.218, 0.2161, 0.2183, 0.2162, 0.2158, 0.2162, 0.2216, 0.2159, 0.2216, 0.2159, 0.2212, 0.2162, 0.2212, 0.2213, 0.2185, 0.2212, 0.2213, 0.2207, 0.2213, 0.2208, 0.2185, 0.2181, 0.2217, 0.2162, 0.2216, 0.2162, 0.2212, 0.2181, 0.2212, 0.2143, 0.2159, 0.2143, 0.2179, 0.214, 0.2181, 0.214, 0.2157, 0.2156, 0.2181, 0.2156, 0.216, 0.2159, 0.2158, 0.2159, 0.2183, 0.2164, 0.2207, 0.2178, 0.2207, 0.2181, 0.2209, 0.2162, 0.221, 0.2179, 0.218, 0.2181, 0.216, 0.2183, 0.2157, 0.2182, 0.2182, 0.218, 0.2187, 0.2164, 0.2188, 0.2161, 0.2186, 0.2182, 0.2185, 0.2183, 0.215, 0.2186, 0.215, 0.2186, 0.2155, 0.2183, 0.2155, 0.2184, 0.2217, 0.2181, 0.2217, 0.2181, 0.2212, 0.2184, 0.2212, 0.2187, 0.2207, 0.2201, 0.2207, 0.2204, 0.2209, 0.2184, 0.2209, 0.2159, 0.2216, 0.2138, 0.2217, 0.2138, 0.2213, 0.2159, 0.2212, 0.2203, 0.218, 0.2203, 0.216, 0.2205, 0.2157, 0.2205, 0.2182, 0.2164, 0.2188, 0.2164, 0.2207, 0.2162, 0.221, 0.2161, 0.2186, 0.2186, 0.215, 0.2208, 0.2149, 0.2208, 0.2154, 0.2186, 0.2155, 0.2203, 0.2187, 0.2187, 0.2187, 0.2185, 0.2185, 0.2205, 0.2185, 0.2213, 0.2182, 0.2213, 0.2185, 0.2208, 0.2185, 0.2208, 0.2182, 0.2159, 0.2183, 0.2159, 0.2186, 0.214, 0.2184, 0.214, 0.2181, 0.2159, 0.2158, 0.214, 0.2157, 0.2137, 0.2154, 0.2159, 0.2155, 0.2159, 0.2183, 0.2159, 0.2158, 0.2162, 0.2158, 0.2161, 0.2183, 0.2159, 0.221, 0.2159, 0.2186, 0.2161, 0.2186, 0.2162, 0.221, 0.2185, 0.2182, 0.2185, 0.2185, 0.2182, 0.2185, 0.2182, 0.2182, 0.2184, 0.2212, 0.2181, 0.2212, 0.2181, 0.2209, 0.2184, 0.2209, 0.2141, 0.2209, 0.2159, 0.221, 0.2159, 0.2212, 0.2138, 0.2213, 0.2161, 0.2186, 0.2159, 0.2186, 0.2159, 0.2183, 0.2161, 0.2183, 0.2182, 0.2185, 0.2185, 0.2185, 0.2184, 0.2209, 0.2181, 0.2209, 0.2182, 0.2185, 0.2161, 0.2186, 0.2161, 0.2183, 0.2182, 0.2182, 0.214, 0.2184, 0.2141, 0.2209, 0.2138, 0.2213, 0.2138, 0.2184, 0.2162, 0.221, 0.2162, 0.2212, 0.2159, 0.2212, 0.2159, 0.221, 0.2162, 0.221, 0.2181, 0.2209, 0.2181, 0.2212, 0.2162, 0.2212, 0.214, 0.2157, 0.214, 0.2181, 0.2138, 0.2182, 0.2137, 0.2154, 0.2138, 0.2182, 0.214, 0.2181, 0.214, 0.2184, 0.2138, 0.2184, 0.2183, 0.2157, 0.2162, 0.2158, 0.2162, 0.2155, 0.2183, 0.2155, 0.2185, 0.2182, 0.2182, 0.2182, 0.2183, 0.2157, 0.2186, 0.2157, 0.2183, 0.2157, 0.2183, 0.2155, 0.2186, 0.2155, 0.2186, 0.2157, 0.2205, 0.2157, 0.2186, 0.2157, 0.2186, 0.2155, 0.2208, 0.2154, 0.2185, 0.2185, 0.2185, 0.2182, 0.2205, 0.2182, 0.2205, 0.2185, 0.2208, 0.2185, 0.2205, 0.2185, 0.2205, 0.2182, 0.2208, 0.2182, 0.2184, 0.2209, 0.2204, 0.2209, 0.2207, 0.2213, 0.2184, 0.2212, 0.2204, 0.2209, 0.2205, 0.2185, 0.2208, 0.2185, 0.2207, 0.2213, 0.2205, 0.2182, 0.2205, 0.2157, 0.2208, 0.2154, 0.2208, 0.2182, 0.2162, 0.2158, 0.2159, 0.2158, 0.2159, 0.2155, 0.2162, 0.2155, 0.2143, 0.2207, 0.2156, 0.2208, 0.2159, 0.221, 0.2141, 0.2209, 0.2159, 0.215, 0.2162, 0.215, 0.2162, 0.2155, 0.2159, 0.2155, 0.2133, 0.2213, 0.2133, 0.2185, 0.2138, 0.2184, 0.2138, 0.2213, 0.2213, 0.2154, 0.2213, 0.2182, 0.2208, 0.2182, 0.2208, 0.2154, 0.2162, 0.215, 0.2183, 0.215, 0.2183, 0.2155, 0.2162, 0.2155, 0.2133, 0.2181, 0.2132, 0.2154, 0.2137, 0.2154, 0.2138, 0.2182, 0.2156, 0.216, 0.2143, 0.2159, 0.214, 0.2157, 0.2159, 0.2158, 0.2133, 0.2185, 0.2133, 0.2181, 0.2138, 0.2182, 0.2138, 0.2184, 0.2203, 0.216, 0.2189, 0.2159, 0.2186, 0.2157, 0.2205, 0.2157, 0.2187, 0.2187, 0.2187, 0.2207, 0.2184, 0.2209, 0.2185, 0.2185, 0.2187, 0.2179, 0.2203, 0.218, 0.2205, 0.2182, 0.2185, 0.2182, 0.2178, 0.2207, 0.218, 0.2187, 0.2182, 0.2185, 0.2181, 0.2209, 0.2156, 0.2188, 0.2143, 0.2186, 0.214, 0.2184, 0.2159, 0.2186, 0.2201, 0.2207, 0.2203, 0.2187, 0.2205, 0.2185, 0.2204, 0.2209, 0.2143, 0.2186, 0.2143, 0.2207, 0.2141, 0.2209, 0.214, 0.2184, 0.2214, 0.4253, 0.2149, 0.4253, 0.2146, 0.4249, 0.222, 0.4249, 0.2149, 0.4253, 0.2214, 0.4253, 0.2214, 0.4255, 0.2149, 0.4255, 0.222, 0.4249, 0.2146, 0.4249, 0.2146, 0.4247, 0.222, 0.4247, 0.2153, 0.4277, 0.2146, 0.4273, 0.222, 0.4273, 0.2218, 0.4277, 0.2218, 0.4277, 0.2218, 0.4279, 0.2153, 0.4279, 0.2153, 0.4277, 0.2146, 0.4273, 0.2146, 0.4271, 0.222, 0.4271, 0.222, 0.4273, 0.2214, 0.4265, 0.222, 0.4269, 0.2146, 0.4269, 0.2149, 0.4265, 0.2149, 0.4265, 0.2149, 0.4263, 0.2214, 0.4263, 0.2214, 0.4265, 0.222, 0.4269, 0.222, 0.4271, 0.2146, 0.4271, 0.2146, 0.4269, 0.2153, 0.4257, 0.2218, 0.4257, 0.222, 0.4261, 0.2146, 0.4261, 0.2218, 0.4257, 0.2153, 0.4257, 0.2153, 0.4255, 0.2218, 0.4255, 0.2146, 0.4261, 0.222, 0.4261, 0.222, 0.4263, 0.2146, 0.4263, 0.2148, 0.4298, 0.2148, 0.4279, 0.2152, 0.4279, 0.2152, 0.4301, 0.2146, 0.4298, 0.2146, 0.4279, 0.2148, 0.4279, 0.2148, 0.4298, 0.2152, 0.4301, 0.2152, 0.4279, 0.2154, 0.4279, 0.2154, 0.4301, 0.2251, 0.4296, 0.2247, 0.4298, 0.2247, 0.4277, 0.2251, 0.4277, 0.2253, 0.4296, 0.2251, 0.4296, 0.2251, 0.4277, 0.2253, 0.4277, 0.2247, 0.4298, 0.2245, 0.4298, 0.2245, 0.4277, 0.2247, 0.4277, 0.2235, 0.4296, 0.2231, 0.4298, 0.2231, 0.4277, 0.2235, 0.4277, 0.2237, 0.4296, 0.2235, 0.4296, 0.2235, 0.4277, 0.2237, 0.4277, 0.2231, 0.4298, 0.2229, 0.4298, 0.2229, 0.4277, 0.2231, 0.4277, 0.2223, 0.4296, 0.2223, 0.4277, 0.2227, 0.4277, 0.2227, 0.4298, 0.2221, 0.4296, 0.2221, 0.4277, 0.2223, 0.4277, 0.2223, 0.4296, 0.2227, 0.4298, 0.2227, 0.4277, 0.2229, 0.4277, 0.2229, 0.4298, 0.2269, 0.4211, 0.2146, 0.4211, 0.2146, 0.4208, 0.2269, 0.4208, 0.2146, 0.4211, 0.2269, 0.4211, 0.2267, 0.4214, 0.2148, 0.4214, 0.2269, 0.4208, 0.2146, 0.4208, 0.2148, 0.4205, 0.2266, 0.4205, 0.2268, 0.4233, 0.2268, 0.4236, 0.2146, 0.4236, 0.2146, 0.4233, 0.2146, 0.4233, 0.2148, 0.423, 0.2266, 0.423, 0.2268, 0.4233, 0.2268, 0.4236, 0.2267, 0.4238, 0.2148, 0.4238, 0.2146, 0.4236, 0.2276, 0.4152, 0.2146, 0.4152, 0.2146, 0.4148, 0.2276, 0.4148, 0.2146, 0.4152, 0.2276, 0.4152, 0.2274, 0.4154, 0.2149, 0.4155, 0.2276, 0.4148, 0.2146, 0.4148, 0.2148, 0.4146, 0.2274, 0.4146, 0.2276, 0.4174, 0.2276, 0.4178, 0.2146, 0.4178, 0.2146, 0.4174, 0.2146, 0.4174, 0.2148, 0.4172, 0.2274, 0.4172, 0.2276, 0.4174, 0.2276, 0.4178, 0.2274, 0.418, 0.2149, 0.418, 0.2146, 0.4178, 0.2269, 0.422, 0.2146, 0.422, 0.2146, 0.4216, 0.2269, 0.4216, 0.2146, 0.422, 0.2269, 0.422, 0.2267, 0.4222, 0.2148, 0.4222, 0.2269, 0.4216, 0.2146, 0.4216, 0.2148, 0.4214, 0.2266, 0.4214, 0.2268, 0.4199, 0.2268, 0.4203, 0.2146, 0.4203, 0.2146, 0.4199, 0.2146, 0.4199, 0.2148, 0.4197, 0.2266, 0.4197, 0.2268, 0.4199, 0.2268, 0.4203, 0.2267, 0.4205, 0.2148, 0.4205, 0.2146, 0.4203, 0.2276, 0.4186, 0.2146, 0.4186, 0.2146, 0.4182, 0.2276, 0.4182, 0.2146, 0.4186, 0.2276, 0.4186, 0.2274, 0.4188, 0.2149, 0.4188, 0.2276, 0.4182, 0.2146, 0.4182, 0.2148, 0.418, 0.2274, 0.418, 0.2276, 0.4165, 0.2276, 0.4169, 0.2146, 0.4169, 0.2146, 0.4165, 0.2146, 0.4165, 0.2148, 0.4163, 0.2274, 0.4163, 0.2276, 0.4165, 0.2276, 0.4169, 0.2274, 0.4171, 0.2149, 0.4171, 0.2146, 0.4169, 0.2269, 0.4245, 0.2146, 0.4245, 0.2146, 0.4241, 0.2269, 0.4241, 0.2146, 0.4245, 0.2269, 0.4245, 0.2267, 0.4247, 0.2148, 0.4247, 0.2269, 0.4241, 0.2146, 0.4241, 0.2148, 0.4239, 0.2266, 0.4239, 0.2268, 0.4224, 0.2268, 0.4228, 0.2146, 0.4228, 0.2146, 0.4224, 0.2146, 0.4224, 0.2148, 0.4222, 0.2266, 0.4222, 0.2268, 0.4224, 0.2268, 0.4228, 0.2267, 0.423, 0.2148, 0.423, 0.2146, 0.4228, 0.2276, 0.4195, 0.2146, 0.4195, 0.2146, 0.4191, 0.2276, 0.4191, 0.2146, 0.4195, 0.2276, 0.4195, 0.2274, 0.4197, 0.2149, 0.4197, 0.2276, 0.4191, 0.2146, 0.4191, 0.2148, 0.4189, 0.2274, 0.4189, 0.2276, 0.4157, 0.2276, 0.4161, 0.2146, 0.4161, 0.2146, 0.4157, 0.2146, 0.4157, 0.2148, 0.4155, 0.2274, 0.4155, 0.2276, 0.4157, 0.2276, 0.4161, 0.2274, 0.4163, 0.2149, 0.4163, 0.2146, 0.4161, 0.9737, 0.976, 0.9629, 0.976, 0.9683, 0.9725, 0.9629, 0.976, 0.9737, 0.976, 0.9683, 0.9795, 0.2855, 0.375, 0.2855, 0.4003, 0.2752, 0.4003, 0.2752, 0.375, 0.2855, 0.4003, 0.2855, 0.4266, 0.2752, 0.4266, 0.2752, 0.4003, 0.2855, 0.4266, 0.2855, 0.4519, 0.2752, 0.4519, 0.2752, 0.4266, 0.2855, 0.4519, 0.2855, 0.4782, 0.2752, 0.4782, 0.2752, 0.4519, 0.9629, 0.9678, 0.9737, 0.9678, 0.9737, 0.9725, 0.9629, 0.9725, 0.9793, 0.9583, 0.9793, 0.9691, 0.9746, 0.9691, 0.9746, 0.9583, 0.9746, 0.963, 0.9629, 0.963, 0.9629, 0.9583, 0.9746, 0.9583, 0.9629, 0.963, 0.9746, 0.963, 0.9746, 0.9677, 0.9629, 0.9677, 0.0, 0.0, 0.0, 0.0, 0.0, 0.0, 0.0, 0.0, 0.01899, 0.5646, 0.01899, 0.5467, 0.02874, 0.5467, 0.02874, 0.5646, 0.03849, 0.5646, 0.02874, 0.5646, 0.02874, 0.5467, 0.03849, 0.5467, 0.0, 0.0, 0.0, 0.0, 0.0, 0.0, 0.0, 0.0, 0.0, 0.0, 0.0, 0.0, 0.0, 0.0, 0.0, 0.0, 0.03849, 0.5646, 0.03849, 0.5467, 0.03911, 0.5467, 0.03911, 0.5646, 0.01899, 0.5467, 0.01899, 0.5646, 0.01837, 0.5646, 0.01837, 0.5467, 0.01899, 0.5646, 0.02874, 0.5646, 0.02841, 0.5651, 0.019, 0.5652, 0.03849, 0.5467, 0.02874, 0.5467, 0.02907, 0.5462, 0.03849, 0.5461, 0.02874, 0.5646, 0.03849, 0.5646, 0.03849, 0.5652, 0.02907, 0.5651, 0.02874, 0.5467, 0.01899, 0.5467, 0.019, 0.5461, 0.02841, 0.5462, 0.2868, 0.4076, 0.2868, 0.4123, 0.2768, 0.4123, 0.2768, 0.4076, 0.2868, 0.4023, 0.2868, 0.4076, 0.2768, 0.4076, 0.2768, 0.4023, 0.2868, 0.3976, 0.2868, 0.4023, 0.2768, 0.4023, 0.2768, 0.3976, 0.2868, 0.3923, 0.2868, 0.3976, 0.2768, 0.3976, 0.2768, 0.3923, 0.2768, 0.7063, 0.2768, 0.6934, 0.2775, 0.6927, 0.2775, 0.707, 0.279, 0.6912, 0.2933, 0.6912, 0.294, 0.6919, 0.2782, 0.6919, 0.2782, 0.6919, 0.294, 0.6919, 0.294, 0.6927, 0.2782, 0.6927, 0.2775, 0.707, 0.2775, 0.6927, 0.2782, 0.6927, 0.2782, 0.707, 0.2933, 0.7084, 0.279, 0.7084, 0.2782, 0.7077, 0.294, 0.7077, 0.2955, 0.6934, 0.2955, 0.7063, 0.2947, 0.707, 0.2947, 0.6927, 0.294, 0.6927, 0.294, 0.707, 0.2782, 0.707, 0.2782, 0.6927, 0.294, 0.7077, 0.2782, 0.7077, 0.2782, 0.707, 0.294, 0.707, 0.2947, 0.6927, 0.2947, 0.707, 0.294, 0.707, 0.294, 0.6927])
me_living_house.materials.append(mat_living_house)
me_living_house.use_remesh_preserve_volume = False
me_living_house.use_remesh_preserve_attributes = False
me_living_house.use_mirror_vertex_groups = False
me_living_house.update()

# ---- objects
ob_living_house = bpy.data.objects.new('Living House', me_living_house)

# ---- transforms, parenting, visibility, modifiers, constraints
ob_living_house.location = (0.0, 0.0, -5.286e-09)
ob_living_house.lineart.crease_threshold = 0.0

# ---- collection membership
col_collection_1.objects.link(ob_living_house)

# ---- scene / render settings (as saved in the file)
scene.frame_start = 1; scene.frame_end = 250; scene.frame_set(1)
scene.render.engine = 'CYCLES'
scene.render.resolution_percentage = 50
scene.render.dither_intensity = 0.0
scene.cycles.use_denoising = False
scene.cycles.samples = 10
scene.cycles.sampling_pattern = 'TABULATED_SOBOL'
scene.cycles.light_sampling_threshold = 0.0
scene.cycles.use_adaptive_sampling = False
scene.cycles.use_light_tree = False
scene.cycles.blur_glossy = 0.0
scene.cycles.pixel_filter_type = 'GAUSSIAN'
scene.cycles.sample_clamp_indirect = 0.0
scene.view_settings.view_transform = 'Standard'
bpy.context.view_layer.update()

# ---- added for rendering (the .blend has no active camera and no usable light): camera, sun
cam_auto = bpy.data.cameras.new('AutoCamera')
cam_auto.lens = 50.0
cam_auto.sensor_width = 36.0
cam_auto.clip_end = 1000.0
ob_auto_camera = bpy.data.objects.new('AutoCamera', cam_auto)
scene.collection.objects.link(ob_auto_camera)
ob_auto_camera.location = (9.21348, -11.0562, 10.4208)
ob_auto_camera.rotation_euler = (1.09748, -7.21219e-08, 0.694738)
scene.camera = ob_auto_camera
light_auto_sun = bpy.data.lights.new('AutoSun', 'SUN')
light_auto_sun.energy = 3.0
light_auto_sun.angle = 0.0523599
ob_auto_sun = bpy.data.objects.new('AutoSun', light_auto_sun)
scene.collection.objects.link(ob_auto_sun)
ob_auto_sun.rotation_euler = (0.872665, 0.174533, 0.523599)
bpy.context.view_layer.update()

